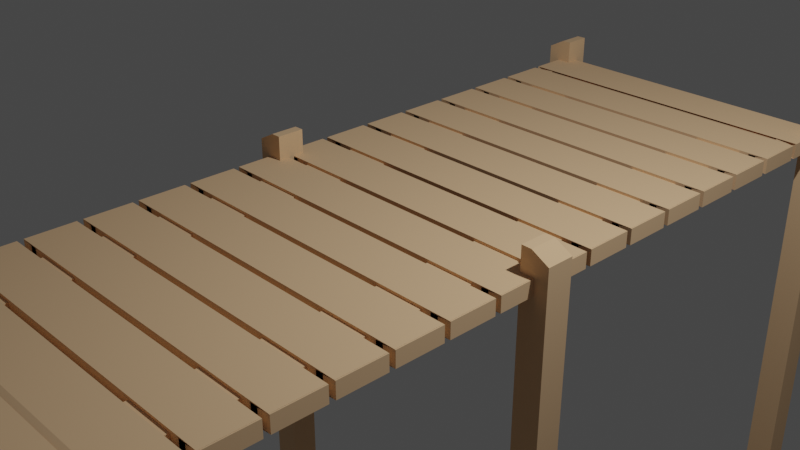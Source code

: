 # Source: Jetty.blend  (saved by Blender 2.80.75; exported with 4.5.12 LTS)
import bpy
from mathutils import Matrix  # noqa: F401  (used for matrix-valued properties, if any)

bpy.ops.wm.read_factory_settings(use_empty=True)
scene = bpy.context.scene
scene.name = 'Scene'

# ---- collections
col_collection = bpy.data.collections.new('Collection'); scene.collection.children.link(col_collection)
col_jetty = bpy.data.collections.new('Jetty'); scene.collection.children.link(col_jetty)

# ---- materials (node trees are filled in below, after node groups)
mat_wood = bpy.data.materials.new('Wood')
mat_wood.use_transparent_shadow = False

# ---- material node trees
mat_wood.use_nodes = True; mat_wood.node_tree.nodes.clear()
_N = mat_wood.node_tree.nodes; _L = mat_wood.node_tree.links
n0 = _N.new('ShaderNodeOutputMaterial'); n0.name = 'Material Output'; n0.location = (300, 300)
n1 = _N.new('ShaderNodeBsdfPrincipled'); n1.name = 'Principled BSDF'; n1.location = (10, 300)
n1.distribution = 'GGX'
n1.subsurface_method = 'BURLEY'
n1.inputs[0].default_value = (0.8, 0.5238, 0.2968, 1.0)
n1.inputs[2].default_value = 1.0
n1.inputs[3].default_value = 1.45
n1.inputs[9].default_value = (0.0, 0.2, 0.1)
n1.inputs[27].default_value = (0.0, 0.0, 0.0, 1.0)
n1.inputs[28].default_value = 1.0
_L.new(n1.outputs[0], n0.inputs[0])
n0.is_active_output = True

# ---- world
world_world = bpy.data.worlds.new('World'); scene.world = world_world
world_world.use_nodes = True; world_world.node_tree.nodes.clear()
_N = world_world.node_tree.nodes; _L = world_world.node_tree.links
n0 = _N.new('ShaderNodeOutputWorld'); n0.name = 'World Output'; n0.location = (300, 300)
n1 = _N.new('ShaderNodeBackground'); n1.name = 'Background'; n1.location = (10, 300)
n1.inputs[0].default_value = (0.05088, 0.05088, 0.05088, 1.0)
_L.new(n1.outputs[0], n0.inputs[0])
n0.is_active_output = True
world_world.color = (0.05088, 0.05088, 0.05088)
world_world.use_sun_shadow = False
world_world.sun_shadow_jitter_overblur = 0.0

# ---- cameras
cam_camera = bpy.data.cameras.new('Camera')
cam_camera.clip_end = 100.0
cam_camera.ortho_scale = 7.314

# ---- lights
light_light = bpy.data.lights.new('Light', 'POINT')
light_light.transmission_factor = 0.0
light_light.energy = 1000.0
light_light.shadow_soft_size = 0.1
light_light.shadow_maximum_resolution = 0.006
light_light.use_absolute_resolution = True

# ---- meshes
me_cube_001 = bpy.data.meshes.new('Cube.001')
me_cube_001.from_pydata([(0.8993, -0.8959, -0.3571), (-1.0, -1.0, 1.0), (0.9307, -0.8816, -0.3844), (-1.0, 1.0, 1.0), (0.872, -0.8816, -0.3257), (1.0, -1.0, 1.0), (0.8766, -0.7568, -0.3355), (1.0, 1.0, 1.0), (-0.8993, -0.8959, 0.8993), (-0.872, -0.8816, 0.9307), (0.9209, -0.7568, -0.3798), (0.9209, -0.7432, -0.3798), (0.8766, -0.7432, -0.3355), (0.8766, -0.6318, -0.3355), (0.9209, -0.6318, -0.3798), (0.9209, -0.6182, -0.3798), (0.8766, -0.6182, -0.3355), (0.8766, -0.5068, -0.3355), (0.9209, -0.5068, -0.3798), (0.9209, -0.4932, -0.3798), (0.8766, -0.4932, -0.3355), (0.8766, -0.3818, -0.3355), (0.9209, -0.3818, -0.3798), (0.9209, -0.3682, -0.3798), (0.8766, -0.3682, -0.3355), (0.8766, -0.2568, -0.3355), (0.9209, -0.2568, -0.3798), (0.9209, -0.2432, -0.3798), (0.8766, -0.2432, -0.3355), (0.8766, -0.1318, -0.3355), (0.9209, -0.1318, -0.3798), (0.9209, -0.1182, -0.3798), (0.8766, -0.1182, -0.3355), (0.8766, -0.006821, -0.3355), (0.9209, -0.006821, -0.3798), (0.9209, 0.006821, -0.3798), (0.8766, 0.006821, -0.3355), (0.8766, 0.1182, -0.3355), (0.9209, 0.1182, -0.3798), (0.9209, 0.1318, -0.3798), (0.8766, 0.1318, -0.3355), (0.8766, 0.2432, -0.3355), (0.9209, 0.2432, -0.3798), (0.9209, 0.2568, -0.3798), (0.8766, 0.2568, -0.3355), (0.8766, 0.3682, -0.3355), (0.9209, 0.3682, -0.3798), (0.9209, 0.3818, -0.3798), (0.8766, 0.3818, -0.3355), (0.8766, 0.4932, -0.3355), (0.9209, 0.4932, -0.3798), (0.9209, 0.5068, -0.3798), (0.8766, 0.5068, -0.3355), (0.8766, 0.6182, -0.3355), (0.9209, 0.6182, -0.3798), (0.9209, 0.6318, -0.3798), (0.8766, 0.6318, -0.3355), (0.8766, 0.7432, -0.3355), (0.9209, 0.7432, -0.3798), (0.9209, 0.7568, -0.3798), (0.8766, 0.7568, -0.3355), (0.9307, 0.8816, -0.3844), (0.8993, 0.8959, -0.3571), (0.872, 0.8816, -0.3257), (-0.8993, 0.8959, -0.3571), (-0.9307, 0.8816, -0.3844), (-0.872, 0.8816, -0.3257), (-0.8766, 0.7568, -0.3355), (-0.9209, 0.7568, -0.3798), (-0.9209, 0.7432, -0.3798), (-0.8766, 0.7432, -0.3355), (-0.8766, 0.6318, -0.3355), (-0.9209, 0.6318, -0.3798), (-0.9209, 0.6182, -0.3798), (-0.8766, 0.6182, -0.3355), (-0.8766, 0.5068, -0.3355), (-0.9209, 0.5068, -0.3798), (-0.9209, 0.4932, -0.3798), (-0.8766, 0.4932, -0.3355), (-0.8766, 0.3818, -0.3355), (-0.9209, 0.3818, -0.3798), (-0.9209, 0.3682, -0.3798), (-0.8766, 0.3682, -0.3355), (-0.8766, 0.2568, -0.3355), (-0.9209, 0.2568, -0.3798), (-0.9209, 0.2432, -0.3798), (-0.8766, 0.2432, -0.3355), (-0.8766, 0.1318, -0.3355), (-0.9209, 0.1318, -0.3798), (-0.9209, 0.1182, -0.3798), (-0.8766, 0.1182, -0.3355), (-0.8766, 0.006821, -0.3355), (-0.9209, 0.006821, -0.3798), (-0.9209, -0.006821, -0.3798), (-0.8766, -0.006821, -0.3355), (-0.8766, -0.1182, -0.3355), (-0.9209, -0.1182, -0.3798), (-0.9209, -0.1318, -0.3798), (-0.8766, -0.1318, -0.3355), (-0.8766, -0.2432, -0.3355), (-0.9209, -0.2432, -0.3798), (-0.9209, -0.2568, -0.3798), (-0.8766, -0.2568, -0.3355), (-0.8766, -0.3682, -0.3355), (-0.9209, -0.3682, -0.3798), (-0.9209, -0.3818, -0.3798), (-0.8766, -0.3818, -0.3355), (-0.8766, -0.4932, -0.3355), (-0.9209, -0.4932, -0.3798), (-0.9209, -0.5068, -0.3798), (-0.8766, -0.5068, -0.3355), (-0.8766, -0.6182, -0.3355), (-0.9209, -0.6182, -0.3798), (-0.9209, -0.6318, -0.3798), (-0.8766, -0.6318, -0.3355), (-0.8766, -0.7432, -0.3355), (-0.9209, -0.7432, -0.3798), (-0.9209, -0.7568, -0.3798), (-0.8766, -0.7568, -0.3355), (-0.9307, -0.8816, -0.3844), (1.0, -0.8818, -0.2564), (0.9932, -0.8682, -0.2564), (1.0, -0.8682, -0.2632), (1.0, -0.7568, -0.2632), (0.9932, -0.7568, -0.2564), (0.9932, -0.7432, -0.2564), (-1.0, -0.8682, 0.9932), (-1.0, -0.8818, 1.0), (-0.9932, -0.8682, 1.0), (-1.0, -0.7568, 0.9932), (-0.9932, -0.7568, 1.0), (-0.9932, -0.7432, 1.0), (-1.0, -0.7432, 0.9932), (-1.0, -0.6318, 0.9932), (-0.9932, -0.6318, 1.0), (-0.9932, -0.6182, 1.0), (-1.0, -0.6182, 0.9932), (-1.0, -0.5068, 0.9932), (-0.9932, -0.5068, 1.0), (-0.9932, -0.4932, 1.0), (-1.0, -0.4932, 0.9932), (-1.0, -0.3818, 0.9932), (-0.9932, -0.3818, 1.0), (-0.9932, -0.3682, 1.0), (-1.0, -0.3682, 0.9932), (-1.0, -0.2568, 0.9932), (-0.9932, -0.2568, 1.0), (-0.9932, -0.2432, 1.0), (-1.0, -0.2432, 0.9932), (-1.0, -0.1318, 0.9932), (-0.9932, -0.1318, 1.0), (-0.9932, -0.1182, 1.0), (-1.0, -0.1182, 0.9932), (-1.0, -0.006821, 0.9932), (-0.9932, -0.006821, 1.0), (-0.9932, 0.006821, 1.0), (-1.0, 0.006821, 0.9932), (-1.0, 0.1182, 0.9932), (-0.9932, 0.1182, 1.0), (-0.9932, 0.1318, 1.0), (-1.0, 0.1318, 0.9932), (-1.0, 0.2432, 0.9932), (-0.9932, 0.2432, 1.0), (-0.9932, 0.2568, 1.0), (-1.0, 0.2568, 0.9932), (-1.0, 0.3682, 0.9932), (-0.9932, 0.3682, 1.0), (-0.9932, 0.3818, 1.0), (-1.0, 0.3818, 0.9932), (-1.0, 0.4932, 0.9932), (-0.9932, 0.4932, 1.0), (-0.9932, 0.5068, 1.0), (-1.0, 0.5068, 0.9932), (-1.0, 0.6182, 0.9932), (-0.9932, 0.6182, 1.0), (-0.9932, 0.6318, 1.0), (-1.0, 0.6318, 0.9932), (-1.0, 0.7432, 0.9932), (-0.9932, 0.7432, 1.0), (-0.9932, 0.7568, 1.0), (-1.0, 0.7568, 0.9932), (-1.0, 0.8682, 0.9932), (-0.9932, 0.8682, 1.0), (-1.0, 0.8818, 1.0), (1.0, -0.7432, -0.2632), (1.0, -0.6318, -0.2632), (0.9932, -0.6318, -0.2564), (0.9932, -0.6182, -0.2564), (1.0, -0.6182, -0.2632), (1.0, -0.5068, -0.2632), (0.9932, -0.5068, -0.2564), (0.9932, -0.4932, -0.2564), (1.0, -0.4932, -0.2632), (1.0, -0.3818, -0.2632), (0.9932, -0.3818, -0.2564), (0.9932, -0.3682, -0.2564), (1.0, -0.3682, -0.2632), (1.0, -0.2568, -0.2632), (0.9932, -0.2568, -0.2564), (0.9932, -0.2432, -0.2564), (1.0, -0.2432, -0.2632), (1.0, -0.1318, -0.2632), (0.9932, -0.1318, -0.2564), (0.9932, -0.1182, -0.2564), (1.0, -0.1182, -0.2632), (1.0, -0.006821, -0.2632), (0.9932, -0.006821, -0.2564), (0.9932, 0.006821, -0.2564), (1.0, 0.006821, -0.2632), (1.0, 0.1182, -0.2632), (0.9932, 0.1182, -0.2564), (0.9932, 0.1318, -0.2564), (1.0, 0.1318, -0.2632), (1.0, 0.2432, -0.2632), (0.9932, 0.2432, -0.2564), (0.9932, 0.2568, -0.2564), (1.0, 0.2568, -0.2632), (1.0, 0.3682, -0.2632), (0.9932, 0.3682, -0.2564), (0.9932, 0.3818, -0.2564), (1.0, 0.3818, -0.2632), (1.0, 0.4932, -0.2632), (0.9932, 0.4932, -0.2564), (0.9932, 0.5068, -0.2564), (1.0, 0.5068, -0.2632), (1.0, 0.6182, -0.2632), (0.9932, 0.6182, -0.2564), (0.9932, 0.6318, -0.2564), (1.0, 0.6318, -0.2632), (1.0, 0.7432, -0.2632), (0.9932, 0.7432, -0.2564), (0.9932, 0.7568, -0.2564), (1.0, 0.7568, -0.2632), (0.9932, 0.8682, -0.2564), (1.0, 0.8818, -0.2564), (1.0, 0.8682, -0.2632), (-1.0, 0.8818, -0.2564), (-0.9932, 0.8682, -0.2564), (-1.0, 0.8682, -0.2632), (-1.0, 0.7568, -0.2632), (-0.9932, 0.7568, -0.2564), (-0.9932, 0.7432, -0.2564), (1.0, 0.8682, 0.9932), (1.0, 0.8818, 1.0), (0.9932, 0.8682, 1.0), (1.0, 0.7568, 0.9932), (0.9932, 0.7568, 1.0), (0.9932, 0.7432, 1.0), (1.0, 0.7432, 0.9932), (1.0, 0.6318, 0.9932), (0.9932, 0.6318, 1.0), (0.9932, 0.6182, 1.0), (1.0, 0.6182, 0.9932), (1.0, 0.5068, 0.9932), (0.9932, 0.5068, 1.0), (0.9932, 0.4932, 1.0), (1.0, 0.4932, 0.9932), (1.0, 0.3818, 0.9932), (0.9932, 0.3818, 1.0), (0.9932, 0.3682, 1.0), (1.0, 0.3682, 0.9932), (1.0, 0.2568, 0.9932), (0.9932, 0.2568, 1.0), (0.9932, 0.2432, 1.0), (1.0, 0.2432, 0.9932), (1.0, 0.1318, 0.9932), (0.9932, 0.1318, 1.0), (0.9932, 0.1182, 1.0), (1.0, 0.1182, 0.9932), (1.0, 0.006821, 0.9932), (0.9932, 0.006821, 1.0), (0.9932, -0.006821, 1.0), (1.0, -0.006821, 0.9932), (1.0, -0.1182, 0.9932), (0.9932, -0.1182, 1.0), (0.9932, -0.1318, 1.0), (1.0, -0.1318, 0.9932), (1.0, -0.2432, 0.9932), (0.9932, -0.2432, 1.0), (0.9932, -0.2568, 1.0), (1.0, -0.2568, 0.9932), (1.0, -0.3682, 0.9932), (0.9932, -0.3682, 1.0), (0.9932, -0.3818, 1.0), (1.0, -0.3818, 0.9932), (1.0, -0.4932, 0.9932), (0.9932, -0.4932, 1.0), (0.9932, -0.5068, 1.0), (1.0, -0.5068, 0.9932), (1.0, -0.6182, 0.9932), (0.9932, -0.6182, 1.0), (0.9932, -0.6318, 1.0), (1.0, -0.6318, 0.9932), (1.0, -0.7432, 0.9932), (0.9932, -0.7432, 1.0), (0.9932, -0.7568, 1.0), (1.0, -0.7568, 0.9932), (1.0, -0.8682, 0.9932), (0.9932, -0.8682, 1.0), (1.0, -0.8818, 1.0), (-0.9307, -0.8816, 0.872), (-0.8766, -0.7568, 0.9209), (-0.9209, -0.7568, 0.8766), (-0.9209, -0.7432, 0.8766), (-0.8766, -0.7432, 0.9209), (-0.8766, -0.6318, 0.9209), (-0.9209, -0.6318, 0.8766), (-0.9209, -0.6182, 0.8766), (-0.8766, -0.6182, 0.9209), (-0.8766, -0.5068, 0.9209), (-0.9209, -0.5068, 0.8766), (-0.9209, -0.4932, 0.8766), (-0.8766, -0.4932, 0.9209), (-0.8766, -0.3818, 0.9209), (-0.9209, -0.3818, 0.8766), (-0.9209, -0.3682, 0.8766), (-0.8766, -0.3682, 0.9209), (-0.8766, -0.2568, 0.9209), (-0.9209, -0.2568, 0.8766), (-0.9209, -0.2432, 0.8766), (-0.8766, -0.2432, 0.9209), (-0.8766, -0.1318, 0.9209), (-0.9209, -0.1318, 0.8766), (-0.9209, -0.1182, 0.8766), (-0.8766, -0.1182, 0.9209), (-0.8766, -0.006821, 0.9209), (-0.9209, -0.006821, 0.8766), (-0.9209, 0.006821, 0.8766), (-0.8766, 0.006821, 0.9209), (-0.8766, 0.1182, 0.9209), (-0.9209, 0.1182, 0.8766), (-0.9209, 0.1318, 0.8766), (-0.8766, 0.1318, 0.9209), (-0.8766, 0.2432, 0.9209), (-0.9209, 0.2432, 0.8766), (-0.9209, 0.2568, 0.8766), (-0.8766, 0.2568, 0.9209), (-0.8766, 0.3682, 0.9209), (-0.9209, 0.3682, 0.8766), (-0.9209, 0.3818, 0.8766), (-0.8766, 0.3818, 0.9209), (-0.8766, 0.4932, 0.9209), (-0.9209, 0.4932, 0.8766), (-0.9209, 0.5068, 0.8766), (-0.8766, 0.5068, 0.9209), (-0.8766, 0.6182, 0.9209), (-0.9209, 0.6182, 0.8766), (-0.9209, 0.6318, 0.8766), (-0.8766, 0.6318, 0.9209), (-0.8766, 0.7432, 0.9209), (-0.9209, 0.7432, 0.8766), (-0.9209, 0.7568, 0.8766), (-0.8766, 0.7568, 0.9209), (-0.872, 0.8816, 0.9307), (-0.9307, 0.8816, 0.872), (-0.8993, 0.8959, 0.8993), (-1.0, 0.7432, -0.2632), (-1.0, 0.6318, -0.2632), (-0.9932, 0.6318, -0.2564), (-0.9932, 0.6182, -0.2564), (-1.0, 0.6182, -0.2632), (-1.0, 0.5068, -0.2632), (-0.9932, 0.5068, -0.2564), (-0.9932, 0.4932, -0.2564), (-1.0, 0.4932, -0.2632), (-1.0, 0.3818, -0.2632), (-0.9932, 0.3818, -0.2564), (-0.9932, 0.3682, -0.2564), (-1.0, 0.3682, -0.2632), (-1.0, 0.2568, -0.2632), (-0.9932, 0.2568, -0.2564), (-0.9932, 0.2432, -0.2564), (-1.0, 0.2432, -0.2632), (-1.0, 0.1318, -0.2632), (-0.9932, 0.1318, -0.2564), (-0.9932, 0.1182, -0.2564), (-1.0, 0.1182, -0.2632), (-1.0, 0.006821, -0.2632), (-0.9932, 0.006821, -0.2564), (-0.9932, -0.006821, -0.2564), (-1.0, -0.006821, -0.2632), (-1.0, -0.1182, -0.2632), (-0.9932, -0.1182, -0.2564), (-0.9932, -0.1318, -0.2564), (-1.0, -0.1318, -0.2632), (-1.0, -0.2432, -0.2632), (-0.9932, -0.2432, -0.2564), (-0.9932, -0.2568, -0.2564), (-1.0, -0.2568, -0.2632), (-1.0, -0.3682, -0.2632), (-0.9932, -0.3682, -0.2564), (-0.9932, -0.3818, -0.2564), (-1.0, -0.3818, -0.2632), (-1.0, -0.4932, -0.2632), (-0.9932, -0.4932, -0.2564), (-0.9932, -0.5068, -0.2564), (-1.0, -0.5068, -0.2632), (-1.0, -0.6182, -0.2632), (-0.9932, -0.6182, -0.2564), (-0.9932, -0.6318, -0.2564), (-1.0, -0.6318, -0.2632), (-1.0, -0.7432, -0.2632), (-0.9932, -0.7432, -0.2564), (-0.9932, -0.7568, -0.2564), (-1.0, -0.7568, -0.2632), (-0.9932, -0.8682, -0.2564), (-1.0, -0.8818, -0.2564), (-1.0, -0.8682, -0.2632), (-0.872, -0.8816, -0.3257), (-0.8993, -0.8959, -0.3571), (1.0, 1.0, -0.2564), (1.0, -1.0, -0.2564), (-1.0, 1.0, -0.2564), (-1.0, -1.0, -0.2564), (0.872, 0.8816, 0.9307), (0.8993, 0.8959, 0.8993), (0.9307, 0.8816, 0.872), (0.8766, 0.7568, 0.9209), (0.9209, 0.7568, 0.8766), (0.9209, 0.7432, 0.8766), (0.8766, 0.7432, 0.9209), (0.8766, 0.6318, 0.9209), (0.9209, 0.6318, 0.8766), (0.9209, 0.6182, 0.8766), (0.8766, 0.6182, 0.9209), (0.8766, 0.5068, 0.9209), (0.9209, 0.5068, 0.8766), (0.9209, 0.4932, 0.8766), (0.8766, 0.4932, 0.9209), (0.8766, 0.3818, 0.9209), (0.9209, 0.3818, 0.8766), (0.9209, 0.3682, 0.8766), (0.8766, 0.3682, 0.9209), (0.8766, 0.2568, 0.9209), (0.9209, 0.2568, 0.8766), (0.9209, 0.2432, 0.8766), (0.8766, 0.2432, 0.9209), (0.8766, 0.1318, 0.9209), (0.9209, 0.1318, 0.8766), (0.9209, 0.1182, 0.8766), (0.8766, 0.1182, 0.9209), (0.8766, 0.006821, 0.9209), (0.9209, 0.006821, 0.8766), (0.9209, -0.006821, 0.8766), (0.8766, -0.006821, 0.9209), (0.8766, -0.1182, 0.9209), (0.9209, -0.1182, 0.8766), (0.9209, -0.1318, 0.8766), (0.8766, -0.1318, 0.9209), (0.8766, -0.2432, 0.9209), (0.9209, -0.2432, 0.8766), (0.9209, -0.2568, 0.8766), (0.8766, -0.2568, 0.9209), (0.8766, -0.3682, 0.9209), (0.9209, -0.3682, 0.8766), (0.9209, -0.3818, 0.8766), (0.8766, -0.3818, 0.9209), (0.8766, -0.4932, 0.9209), (0.9209, -0.4932, 0.8766), (0.9209, -0.5068, 0.8766), (0.8766, -0.5068, 0.9209), (0.8766, -0.6182, 0.9209), (0.9209, -0.6182, 0.8766), (0.9209, -0.6318, 0.8766), (0.8766, -0.6318, 0.9209), (0.8766, -0.7432, 0.9209), (0.9209, -0.7432, 0.8766), (0.9209, -0.7568, 0.8766), (0.8766, -0.7568, 0.9209), (0.872, -0.8816, 0.9307), (0.9307, -0.8816, 0.872), (0.8993, -0.8959, 0.8993)], [], [(224, 225, 53, 52), (181, 180, 239, 238), (359, 226, 54, 73), (289, 288, 189, 188), (299, 5, 1, 127), (295, 298, 128, 130), (335, 434, 43, 84), (7, 243, 183, 3), (244, 246, 179, 182), (247, 250, 175, 178), (251, 254, 171, 174), (255, 258, 167, 170), (259, 262, 163, 166), (263, 266, 159, 162), (267, 270, 155, 158), (271, 274, 151, 154), (275, 278, 147, 150), (279, 282, 143, 146), (283, 286, 139, 142), (287, 290, 135, 138), (291, 294, 131, 134), (230, 227, 55, 58), (317, 145, 388, 102), (220, 221, 49, 48), (216, 217, 45, 44), (212, 213, 41, 40), (208, 209, 37, 36), (204, 205, 33, 32), (200, 201, 29, 28), (196, 197, 25, 24), (192, 193, 21, 20), (188, 189, 17, 16), (184, 185, 13, 12), (122, 123, 6, 4), (234, 236, 64, 62), (331, 438, 39, 88), (469, 297, 122, 4), (410, 412, 236, 234), (218, 367, 370, 215), (198, 387, 390, 195), (240, 237, 65, 68), (364, 365, 79, 78), (374, 371, 85, 88), (384, 385, 99, 98), (406, 120, 0, 409), (396, 397, 111, 110), (191, 394, 108, 19), (405, 403, 117, 119), (383, 202, 30, 97), (215, 370, 84, 43), (439, 330, 89, 38), (237, 233, 61, 65), (124, 121, 2, 10), (186, 125, 11, 14), (190, 187, 15, 18), (194, 191, 19, 22), (198, 195, 23, 26), (202, 199, 27, 30), (206, 203, 31, 34), (210, 207, 35, 38), (214, 211, 39, 42), (218, 215, 43, 46), (222, 219, 47, 50), (226, 223, 51, 54), (228, 229, 57, 56), (363, 222, 50, 77), (161, 160, 373, 372), (181, 353, 352, 180), (449, 277, 200, 28), (179, 351, 354, 182), (349, 177, 356, 70), (177, 349, 348, 176), (248, 420, 57, 229), (175, 347, 350, 178), (153, 152, 381, 380), (173, 345, 344, 172), (301, 129, 404, 118), (171, 343, 346, 174), (421, 249, 228, 56), (169, 341, 340, 168), (145, 144, 389, 388), (167, 339, 342, 170), (462, 459, 18, 15), (165, 337, 336, 164), (249, 248, 229, 228), (163, 335, 338, 166), (456, 457, 20, 21), (161, 333, 332, 160), (452, 453, 24, 25), (159, 331, 334, 162), (350, 347, 72, 69), (157, 329, 328, 156), (183, 355, 64, 236), (155, 327, 330, 158), (454, 451, 26, 23), (153, 325, 324, 152), (415, 243, 234, 62), (151, 323, 326, 154), (5, 299, 120, 411), (149, 321, 320, 148), (233, 231, 59, 61), (147, 319, 322, 150), (450, 447, 30, 27), (145, 317, 316, 144), (298, 470, 300, 128), (143, 315, 318, 146), (127, 8, 471, 299), (141, 313, 312, 140), (294, 466, 303, 131), (139, 311, 314, 142), (130, 302, 467, 295), (137, 309, 308, 136), (290, 462, 307, 135), (135, 307, 310, 138), (134, 306, 463, 291), (133, 305, 304, 132), (286, 458, 311, 139), (131, 303, 306, 134), (138, 310, 459, 287), (129, 301, 9, 126), (282, 454, 315, 143), (128, 300, 302, 130), (142, 314, 455, 283), (268, 440, 37, 209), (278, 450, 319, 147), (176, 348, 71, 357), (146, 318, 451, 279), (445, 273, 204, 32), (274, 446, 323, 151), (441, 269, 208, 36), (150, 322, 447, 275), (345, 173, 360, 74), (270, 442, 327, 155), (232, 235, 63, 60), (169, 168, 365, 364), (154, 326, 443, 271), (425, 253, 224, 52), (165, 164, 369, 368), (266, 438, 331, 159), (448, 449, 28, 29), (423, 346, 73, 54), (158, 330, 439, 267), (305, 133, 400, 114), (280, 452, 25, 197), (262, 434, 335, 163), (245, 242, 235, 232), (269, 268, 209, 208), (162, 334, 435, 263), (346, 343, 76, 73), (416, 354, 65, 61), (258, 430, 339, 167), (141, 140, 393, 392), (272, 444, 33, 205), (166, 338, 431, 259), (344, 345, 74, 75), (261, 260, 217, 216), (254, 426, 343, 171), (353, 181, 238, 66), (468, 469, 4, 6), (170, 342, 427, 255), (325, 153, 380, 94), (257, 256, 221, 220), (250, 422, 347, 175), (253, 252, 225, 224), (464, 465, 12, 13), (174, 346, 423, 251), (276, 448, 29, 201), (352, 353, 66, 67), (246, 418, 351, 179), (466, 463, 14, 11), (149, 148, 385, 384), (178, 350, 419, 247), (460, 461, 16, 17), (354, 351, 68, 65), (243, 415, 355, 183), (470, 467, 10, 2), (284, 456, 21, 193), (182, 354, 416, 244), (156, 328, 91, 377), (458, 455, 22, 19), (297, 469, 468, 296), (157, 156, 377, 376), (348, 349, 70, 71), (295, 467, 470, 298), (132, 304, 115, 401), (453, 281, 196, 24), (293, 465, 464, 292), (321, 149, 384, 98), (136, 308, 111, 397), (291, 463, 466, 294), (265, 264, 213, 212), (137, 136, 397, 396), (289, 461, 460, 288), (180, 352, 67, 239), (243, 7, 410, 234), (287, 459, 462, 290), (419, 350, 69, 58), (340, 341, 78, 79), (285, 457, 456, 284), (347, 422, 55, 72), (252, 424, 53, 225), (283, 455, 458, 286), (417, 245, 232, 60), (281, 453, 452, 280), (152, 324, 95, 381), (279, 451, 454, 282), (126, 9, 408, 407), (277, 449, 448, 276), (281, 280, 197, 196), (275, 447, 450, 278), (343, 426, 51, 76), (273, 445, 444, 272), (435, 334, 85, 42), (271, 443, 446, 274), (339, 430, 47, 80), (269, 441, 440, 268), (231, 240, 68, 59), (267, 439, 442, 270), (227, 358, 72, 55), (265, 437, 436, 264), (371, 214, 42, 85), (263, 435, 438, 266), (223, 362, 76, 51), (261, 433, 432, 260), (207, 378, 92, 35), (259, 431, 434, 262), (375, 210, 38, 89), (257, 429, 428, 256), (391, 194, 22, 105), (255, 427, 430, 258), (203, 382, 96, 31), (253, 425, 424, 252), (402, 399, 113, 116), (251, 423, 426, 254), (195, 390, 104, 23), (249, 421, 420, 248), (187, 398, 112, 15), (247, 419, 422, 250), (400, 401, 115, 114), (245, 417, 414, 242), (392, 393, 107, 106), (341, 169, 364, 78), (355, 415, 62, 64), (241, 230, 58, 69), (351, 418, 59, 68), (367, 218, 46, 81), (8, 127, 406, 409), (219, 366, 80, 47), (242, 414, 63, 235), (211, 374, 88, 39), (273, 272, 205, 204), (379, 206, 34, 93), (277, 276, 201, 200), (387, 198, 26, 101), (427, 342, 77, 50), (199, 386, 100, 27), (431, 338, 81, 46), (404, 407, 408, 118), (173, 172, 361, 360), (395, 190, 18, 109), (285, 284, 193, 192), (399, 186, 14, 113), (177, 176, 357, 356), (398, 395, 109, 112), (124, 403, 405, 121), (394, 391, 105, 108), (120, 406, 413, 411), (125, 402, 116, 11), (222, 363, 366, 219), (121, 405, 119, 2), (233, 237, 240, 231), (386, 383, 97, 100), (202, 383, 386, 199), (380, 381, 95, 94), (214, 371, 374, 211), (376, 377, 91, 90), (238, 239, 67, 66), (370, 367, 81, 84), (194, 391, 394, 191), (366, 363, 77, 80), (362, 359, 73, 76), (360, 361, 75, 74), (356, 357, 71, 70), (358, 241, 69, 72), (372, 373, 87, 86), (186, 399, 402, 125), (368, 369, 83, 82), (190, 395, 398, 187), (382, 379, 93, 96), (206, 379, 382, 203), (378, 375, 89, 92), (210, 375, 378, 207), (390, 387, 101, 104), (226, 359, 362, 223), (388, 389, 103, 102), (230, 241, 358, 227), (403, 124, 10, 117), (244, 416, 418, 246), (299, 471, 0, 120), (443, 326, 93, 34), (293, 292, 185, 184), (327, 442, 35, 92), (172, 344, 75, 361), (437, 265, 212, 40), (447, 322, 97, 30), (297, 296, 123, 122), (264, 436, 41, 213), (148, 320, 99, 385), (323, 446, 31, 96), (337, 165, 368, 82), (451, 318, 101, 26), (465, 293, 184, 12), (302, 300, 119, 117), (319, 450, 27, 100), (9, 301, 118, 408), (455, 314, 105, 22), (306, 303, 116, 113), (315, 454, 23, 104), (168, 340, 79, 365), (296, 468, 6, 123), (313, 141, 392, 106), (304, 305, 114, 115), (459, 310, 109, 18), (310, 307, 112, 109), (311, 458, 19, 108), (333, 161, 372, 86), (433, 261, 216, 44), (418, 416, 61, 59), (308, 309, 110, 111), (463, 306, 113, 14), (260, 432, 45, 217), (414, 417, 60, 63), (314, 311, 108, 105), (307, 462, 15, 112), (422, 419, 58, 55), (312, 313, 106, 107), (467, 302, 117, 10), (461, 289, 188, 16), (420, 421, 56, 57), (144, 316, 103, 389), (318, 315, 104, 101), (303, 466, 11, 116), (164, 336, 83, 369), (426, 423, 54, 51), (316, 317, 102, 103), (7, 3, 412, 410), (471, 8, 409, 0), (424, 425, 52, 53), (322, 319, 100, 97), (300, 470, 2, 119), (292, 464, 13, 185), (430, 427, 50, 47), (320, 321, 98, 99), (428, 429, 48, 49), (326, 323, 96, 93), (429, 257, 220, 48), (434, 431, 46, 43), (309, 137, 396, 110), (324, 325, 94, 95), (1, 5, 411, 413), (329, 157, 376, 90), (256, 428, 49, 221), (432, 433, 44, 45), (330, 327, 92, 89), (438, 435, 42, 39), (328, 329, 90, 91), (457, 285, 192, 20), (436, 437, 40, 41), (334, 331, 88, 85), (442, 439, 38, 35), (332, 333, 86, 87), (160, 332, 87, 373), (3, 183, 236, 412), (440, 441, 36, 37), (140, 312, 107, 393), (338, 335, 84, 81), (129, 126, 407, 404), (288, 460, 17, 189), (446, 443, 34, 31), (336, 337, 82, 83), (127, 1, 413, 406), (444, 445, 32, 33), (342, 339, 80, 77), (133, 132, 401, 400)])
_uv = me_cube_001.uv_layers.new(name='UVMap')
_uv.uv.foreach_set('vector', [0.6241, 0.5616, 0.6241, 0.5477, 0.6241, 0.5477, 0.6241, 0.5616, 0.6241, 0.2335, 0.6241, 0.2196, 0.6241, 0.2196, 0.6241, 0.2335, 0.8741, 0.5477, 0.6259, 0.5477, 0.6259, 0.5477, 0.8741, 0.5477, 0.6241, 0.7023, 0.6241, 0.6884, 0.6241, 0.6884, 0.6241, 0.7023, 0.625, 0.7352, 0.625, 0.75, 0.875, 0.75, 0.875, 0.7352, 0.6259, 0.7196, 0.6259, 0.7335, 0.8741, 0.7335, 0.8741, 0.7196, 0.8741, 0.5929, 0.6259, 0.5929, 0.6259, 0.5929, 0.8741, 0.5929, 0.625, 0.5, 0.625, 0.5148, 0.875, 0.5148, 0.875, 0.5, 0.6259, 0.5165, 0.6259, 0.5304, 0.8741, 0.5304, 0.8741, 0.5165, 0.6259, 0.5321, 0.6259, 0.546, 0.8741, 0.546, 0.8741, 0.5321, 0.6259, 0.5477, 0.6259, 0.5616, 0.8741, 0.5616, 0.8741, 0.5477, 0.6259, 0.5634, 0.6259, 0.5773, 0.8741, 0.5773, 0.8741, 0.5634, 0.6259, 0.579, 0.6259, 0.5929, 0.8741, 0.5929, 0.8741, 0.579, 0.6259, 0.5946, 0.6259, 0.6085, 0.8741, 0.6085, 0.8741, 0.5946, 0.6259, 0.6102, 0.6259, 0.6241, 0.8741, 0.6241, 0.8741, 0.6102, 0.6259, 0.6259, 0.6259, 0.6398, 0.8741, 0.6398, 0.8741, 0.6259, 0.6259, 0.6415, 0.6259, 0.6554, 0.8741, 0.6554, 0.8741, 0.6415, 0.6259, 0.6571, 0.6259, 0.671, 0.8741, 0.671, 0.8741, 0.6571, 0.6259, 0.6727, 0.6259, 0.6866, 0.8741, 0.6866, 0.8741, 0.6727, 0.6259, 0.6884, 0.6259, 0.7023, 0.8741, 0.7023, 0.8741, 0.6884, 0.6259, 0.704, 0.6259, 0.7179, 0.8741, 0.7179, 0.8741, 0.704, 0.6259, 0.5321, 0.6259, 0.546, 0.6259, 0.546, 0.6259, 0.5321, 0.6241, 0.0929, 0.6241, 0.0929, 0.6241, 0.0929, 0.6241, 0.0929, 0.6241, 0.5773, 0.6241, 0.5634, 0.6241, 0.5634, 0.6241, 0.5773, 0.6241, 0.5929, 0.6241, 0.579, 0.6241, 0.579, 0.6241, 0.5929, 0.6241, 0.6085, 0.6241, 0.5946, 0.6241, 0.5946, 0.6241, 0.6085, 0.6241, 0.6241, 0.6241, 0.6102, 0.6241, 0.6102, 0.6241, 0.6241, 0.6241, 0.6398, 0.6241, 0.6259, 0.6241, 0.6259, 0.6241, 0.6398, 0.6241, 0.6554, 0.6241, 0.6415, 0.6241, 0.6415, 0.6241, 0.6554, 0.6241, 0.671, 0.6241, 0.6571, 0.6241, 0.6571, 0.6241, 0.671, 0.6241, 0.6866, 0.6241, 0.6727, 0.6241, 0.6727, 0.6241, 0.6866, 0.6241, 0.7023, 0.6241, 0.6884, 0.6241, 0.6884, 0.6241, 0.7023, 0.6241, 0.7179, 0.6241, 0.704, 0.6241, 0.704, 0.6241, 0.7179, 0.6241, 0.7335, 0.6241, 0.7196, 0.6241, 0.7196, 0.6241, 0.7335, 0.625, 0.5148, 0.875, 0.5148, 0.875, 0.5148, 0.625, 0.5148, 0.8741, 0.6085, 0.6259, 0.6085, 0.6259, 0.6085, 0.8741, 0.6085, 0.6241, 0.7335, 0.6241, 0.7335, 0.6241, 0.7335, 0.6241, 0.7335, 0.625, 0.5, 0.875, 0.5, 0.875, 0.5148, 0.625, 0.5148, 0.6259, 0.579, 0.8741, 0.579, 0.8741, 0.5929, 0.6259, 0.5929, 0.6259, 0.6571, 0.8741, 0.6571, 0.8741, 0.671, 0.6259, 0.671, 0.8741, 0.5304, 0.8741, 0.5165, 0.8741, 0.5165, 0.8741, 0.5304, 0.6241, 0.1866, 0.6241, 0.1727, 0.6241, 0.1727, 0.6241, 0.1866, 0.8741, 0.6085, 0.8741, 0.5946, 0.8741, 0.5946, 0.8741, 0.6085, 0.6241, 0.1085, 0.6241, 0.0946, 0.6241, 0.0946, 0.6241, 0.1085, 0.875, 0.7352, 0.625, 0.7352, 0.625, 0.7352, 0.875, 0.7352, 0.6241, 0.06165, 0.6241, 0.04773, 0.6241, 0.04773, 0.6241, 0.06165, 0.6259, 0.6866, 0.8741, 0.6866, 0.8741, 0.6866, 0.6259, 0.6866, 0.8741, 0.7335, 0.8741, 0.7196, 0.8741, 0.7196, 0.8741, 0.7335, 0.8741, 0.6415, 0.6259, 0.6415, 0.6259, 0.6415, 0.8741, 0.6415, 0.6259, 0.5929, 0.8741, 0.5929, 0.8741, 0.5929, 0.6259, 0.5929, 0.6259, 0.6102, 0.8741, 0.6102, 0.8741, 0.6102, 0.6259, 0.6102, 0.8741, 0.5165, 0.6259, 0.5165, 0.6259, 0.5165, 0.8741, 0.5165, 0.6259, 0.7196, 0.6259, 0.7335, 0.6259, 0.7335, 0.6259, 0.7196, 0.6259, 0.704, 0.6259, 0.7179, 0.6259, 0.7179, 0.6259, 0.704, 0.6259, 0.6884, 0.6259, 0.7023, 0.6259, 0.7023, 0.6259, 0.6884, 0.6259, 0.6727, 0.6259, 0.6866, 0.6259, 0.6866, 0.6259, 0.6727, 0.6259, 0.6571, 0.6259, 0.671, 0.6259, 0.671, 0.6259, 0.6571, 0.6259, 0.6415, 0.6259, 0.6554, 0.6259, 0.6554, 0.6259, 0.6415, 0.6259, 0.6259, 0.6259, 0.6398, 0.6259, 0.6398, 0.6259, 0.6259, 0.6259, 0.6102, 0.6259, 0.6241, 0.6259, 0.6241, 0.6259, 0.6102, 0.6259, 0.5946, 0.6259, 0.6085, 0.6259, 0.6085, 0.6259, 0.5946, 0.6259, 0.579, 0.6259, 0.5929, 0.6259, 0.5929, 0.6259, 0.579, 0.6259, 0.5634, 0.6259, 0.5773, 0.6259, 0.5773, 0.6259, 0.5634, 0.6259, 0.5477, 0.6259, 0.5616, 0.6259, 0.5616, 0.6259, 0.5477, 0.6241, 0.546, 0.6241, 0.5321, 0.6241, 0.5321, 0.6241, 0.546, 0.8741, 0.5634, 0.6259, 0.5634, 0.6259, 0.5634, 0.8741, 0.5634, 0.6241, 0.1554, 0.6241, 0.1415, 0.6241, 0.1415, 0.6241, 0.1554, 0.6241, 0.2335, 0.6241, 0.2335, 0.6241, 0.2196, 0.6241, 0.2196, 0.6241, 0.6554, 0.6241, 0.6554, 0.6241, 0.6554, 0.6241, 0.6554, 0.8741, 0.5304, 0.8741, 0.5304, 0.8741, 0.5165, 0.8741, 0.5165, 0.6241, 0.2179, 0.6241, 0.2179, 0.6241, 0.2179, 0.6241, 0.2179, 0.6241, 0.2179, 0.6241, 0.2179, 0.6241, 0.204, 0.6241, 0.204, 0.6241, 0.5321, 0.6241, 0.5321, 0.6241, 0.5321, 0.6241, 0.5321, 0.8741, 0.546, 0.8741, 0.546, 0.8741, 0.5321, 0.8741, 0.5321, 0.6241, 0.1241, 0.6241, 0.1102, 0.6241, 0.1102, 0.6241, 0.1241, 0.6241, 0.2023, 0.6241, 0.2023, 0.6241, 0.1884, 0.6241, 0.1884, 0.6241, 0.0304, 0.6241, 0.0304, 0.6241, 0.0304, 0.6241, 0.0304, 0.8741, 0.5616, 0.8741, 0.5616, 0.8741, 0.5477, 0.8741, 0.5477, 0.6241, 0.546, 0.6241, 0.546, 0.6241, 0.546, 0.6241, 0.546, 0.6241, 0.1866, 0.6241, 0.1866, 0.6241, 0.1727, 0.6241, 0.1727, 0.6241, 0.0929, 0.6241, 0.07898, 0.6241, 0.07898, 0.6241, 0.0929, 0.8741, 0.5773, 0.8741, 0.5773, 0.8741, 0.5634, 0.8741, 0.5634, 0.6259, 0.7023, 0.6259, 0.6884, 0.6259, 0.6884, 0.6259, 0.7023, 0.6241, 0.171, 0.6241, 0.171, 0.6241, 0.1571, 0.6241, 0.1571, 0.6241, 0.546, 0.6241, 0.5321, 0.6241, 0.5321, 0.6241, 0.546, 0.8741, 0.5929, 0.8741, 0.5929, 0.8741, 0.579, 0.8741, 0.579, 0.6241, 0.6727, 0.6241, 0.6866, 0.6241, 0.6866, 0.6241, 0.6727, 0.6241, 0.1554, 0.6241, 0.1554, 0.6241, 0.1415, 0.6241, 0.1415, 0.6241, 0.6571, 0.6241, 0.671, 0.6241, 0.671, 0.6241, 0.6571, 0.8741, 0.6085, 0.8741, 0.6085, 0.8741, 0.5946, 0.8741, 0.5946, 0.8741, 0.5321, 0.8741, 0.546, 0.8741, 0.546, 0.8741, 0.5321, 0.6241, 0.1398, 0.6241, 0.1398, 0.6241, 0.1259, 0.6241, 0.1259, 0.875, 0.5148, 0.875, 0.5148, 0.875, 0.5148, 0.875, 0.5148, 0.8741, 0.6241, 0.8741, 0.6241, 0.8741, 0.6102, 0.8741, 0.6102, 0.6259, 0.671, 0.6259, 0.6571, 0.6259, 0.6571, 0.6259, 0.671, 0.6241, 0.1241, 0.6241, 0.1241, 0.6241, 0.1102, 0.6241, 0.1102, 0.625, 0.5148, 0.625, 0.5148, 0.625, 0.5148, 0.625, 0.5148, 0.8741, 0.6398, 0.8741, 0.6398, 0.8741, 0.6259, 0.8741, 0.6259, 0.625, 0.75, 0.625, 0.7352, 0.625, 0.7352, 0.625, 0.75, 0.6241, 0.1085, 0.6241, 0.1085, 0.6241, 0.0946, 0.6241, 0.0946, 0.6259, 0.5165, 0.6259, 0.5304, 0.6259, 0.5304, 0.6259, 0.5165, 0.8741, 0.6554, 0.8741, 0.6554, 0.8741, 0.6415, 0.8741, 0.6415, 0.6259, 0.6554, 0.6259, 0.6415, 0.6259, 0.6415, 0.6259, 0.6554, 0.6241, 0.0929, 0.6241, 0.0929, 0.6241, 0.07898, 0.6241, 0.07898, 0.6259, 0.7335, 0.6259, 0.7335, 0.8741, 0.7335, 0.8741, 0.7335, 0.8741, 0.671, 0.8741, 0.671, 0.8741, 0.6571, 0.8741, 0.6571, 0.875, 0.7352, 0.875, 0.7352, 0.625, 0.7352, 0.625, 0.7352, 0.6241, 0.07727, 0.6241, 0.07727, 0.6241, 0.06335, 0.6241, 0.06335, 0.6259, 0.7179, 0.6259, 0.7179, 0.8741, 0.7179, 0.8741, 0.7179, 0.8741, 0.6866, 0.8741, 0.6866, 0.8741, 0.6727, 0.8741, 0.6727, 0.8741, 0.7196, 0.8741, 0.7196, 0.6259, 0.7196, 0.6259, 0.7196, 0.6241, 0.06165, 0.6241, 0.06165, 0.6241, 0.04773, 0.6241, 0.04773, 0.6259, 0.7023, 0.6259, 0.7023, 0.8741, 0.7023, 0.8741, 0.7023, 0.8741, 0.7023, 0.8741, 0.7023, 0.8741, 0.6884, 0.8741, 0.6884, 0.8741, 0.704, 0.8741, 0.704, 0.6259, 0.704, 0.6259, 0.704, 0.6241, 0.04602, 0.6241, 0.04602, 0.6241, 0.0321, 0.6241, 0.0321, 0.6259, 0.6866, 0.6259, 0.6866, 0.8741, 0.6866, 0.8741, 0.6866, 0.8741, 0.7179, 0.8741, 0.7179, 0.8741, 0.704, 0.8741, 0.704, 0.8741, 0.6884, 0.8741, 0.6884, 0.6259, 0.6884, 0.6259, 0.6884, 0.6241, 0.0304, 0.6241, 0.0304, 0.6241, 0.01648, 0.6241, 0.01648, 0.6259, 0.671, 0.6259, 0.671, 0.8741, 0.671, 0.8741, 0.671, 0.8741, 0.7335, 0.8741, 0.7335, 0.8741, 0.7196, 0.8741, 0.7196, 0.8741, 0.6727, 0.8741, 0.6727, 0.6259, 0.6727, 0.6259, 0.6727, 0.6241, 0.6102, 0.6241, 0.6102, 0.6241, 0.6102, 0.6241, 0.6102, 0.6259, 0.6554, 0.6259, 0.6554, 0.8741, 0.6554, 0.8741, 0.6554, 0.6241, 0.204, 0.6241, 0.204, 0.6241, 0.204, 0.6241, 0.204, 0.8741, 0.6571, 0.8741, 0.6571, 0.6259, 0.6571, 0.6259, 0.6571, 0.6241, 0.6398, 0.6241, 0.6398, 0.6241, 0.6398, 0.6241, 0.6398, 0.6259, 0.6398, 0.6259, 0.6398, 0.8741, 0.6398, 0.8741, 0.6398, 0.6241, 0.6241, 0.6241, 0.6241, 0.6241, 0.6241, 0.6241, 0.6241, 0.8741, 0.6415, 0.8741, 0.6415, 0.6259, 0.6415, 0.6259, 0.6415, 0.6241, 0.2023, 0.6241, 0.2023, 0.6241, 0.2023, 0.6241, 0.2023, 0.6259, 0.6241, 0.6259, 0.6241, 0.8741, 0.6241, 0.8741, 0.6241, 0.6241, 0.5304, 0.6241, 0.5165, 0.6241, 0.5165, 0.6241, 0.5304, 0.6241, 0.1866, 0.6241, 0.1727, 0.6241, 0.1727, 0.6241, 0.1866, 0.8741, 0.6259, 0.8741, 0.6259, 0.6259, 0.6259, 0.6259, 0.6259, 0.6241, 0.5616, 0.6241, 0.5616, 0.6241, 0.5616, 0.6241, 0.5616, 0.6241, 0.171, 0.6241, 0.1571, 0.6241, 0.1571, 0.6241, 0.171, 0.6259, 0.6085, 0.6259, 0.6085, 0.8741, 0.6085, 0.8741, 0.6085, 0.6241, 0.6415, 0.6241, 0.6554, 0.6241, 0.6554, 0.6241, 0.6415, 0.6259, 0.5477, 0.8741, 0.5477, 0.8741, 0.5477, 0.6259, 0.5477, 0.8741, 0.6102, 0.8741, 0.6102, 0.6259, 0.6102, 0.6259, 0.6102, 0.6241, 0.04602, 0.6241, 0.04602, 0.6241, 0.04602, 0.6241, 0.04602, 0.6241, 0.6571, 0.6241, 0.6571, 0.6241, 0.6571, 0.6241, 0.6571, 0.6259, 0.5929, 0.6259, 0.5929, 0.8741, 0.5929, 0.8741, 0.5929, 0.6241, 0.5304, 0.6241, 0.5165, 0.6241, 0.5165, 0.6241, 0.5304, 0.6241, 0.6241, 0.6241, 0.6102, 0.6241, 0.6102, 0.6241, 0.6241, 0.8741, 0.5946, 0.8741, 0.5946, 0.6259, 0.5946, 0.6259, 0.5946, 0.8741, 0.5477, 0.8741, 0.5616, 0.8741, 0.5616, 0.8741, 0.5477, 0.6259, 0.5165, 0.8741, 0.5165, 0.8741, 0.5165, 0.6259, 0.5165, 0.6259, 0.5773, 0.6259, 0.5773, 0.8741, 0.5773, 0.8741, 0.5773, 0.6241, 0.07727, 0.6241, 0.06335, 0.6241, 0.06335, 0.6241, 0.07727, 0.6241, 0.6259, 0.6241, 0.6259, 0.6241, 0.6259, 0.6241, 0.6259, 0.8741, 0.579, 0.8741, 0.579, 0.6259, 0.579, 0.6259, 0.579, 0.6241, 0.1884, 0.6241, 0.2023, 0.6241, 0.2023, 0.6241, 0.1884, 0.6241, 0.5929, 0.6241, 0.579, 0.6241, 0.579, 0.6241, 0.5929, 0.6259, 0.5616, 0.6259, 0.5616, 0.8741, 0.5616, 0.8741, 0.5616, 0.6241, 0.2335, 0.6241, 0.2335, 0.6241, 0.2335, 0.6241, 0.2335, 0.6241, 0.7196, 0.6241, 0.7335, 0.6241, 0.7335, 0.6241, 0.7196, 0.8741, 0.5634, 0.8741, 0.5634, 0.6259, 0.5634, 0.6259, 0.5634, 0.6241, 0.1241, 0.6241, 0.1241, 0.6241, 0.1241, 0.6241, 0.1241, 0.6241, 0.5773, 0.6241, 0.5634, 0.6241, 0.5634, 0.6241, 0.5773, 0.6259, 0.546, 0.6259, 0.546, 0.8741, 0.546, 0.8741, 0.546, 0.6241, 0.5616, 0.6241, 0.5477, 0.6241, 0.5477, 0.6241, 0.5616, 0.6241, 0.704, 0.6241, 0.7179, 0.6241, 0.7179, 0.6241, 0.704, 0.8741, 0.5477, 0.8741, 0.5477, 0.6259, 0.5477, 0.6259, 0.5477, 0.6241, 0.6415, 0.6241, 0.6415, 0.6241, 0.6415, 0.6241, 0.6415, 0.6241, 0.2196, 0.6241, 0.2335, 0.6241, 0.2335, 0.6241, 0.2196, 0.6259, 0.5304, 0.6259, 0.5304, 0.8741, 0.5304, 0.8741, 0.5304, 0.6259, 0.7179, 0.6259, 0.704, 0.6259, 0.704, 0.6259, 0.7179, 0.6241, 0.1085, 0.6241, 0.0946, 0.6241, 0.0946, 0.6241, 0.1085, 0.8741, 0.5321, 0.8741, 0.5321, 0.6259, 0.5321, 0.6259, 0.5321, 0.6241, 0.6884, 0.6241, 0.7023, 0.6241, 0.7023, 0.6241, 0.6884, 0.8741, 0.5165, 0.8741, 0.5304, 0.8741, 0.5304, 0.8741, 0.5165, 0.625, 0.5148, 0.625, 0.5148, 0.875, 0.5148, 0.875, 0.5148, 0.6259, 0.7335, 0.6259, 0.7196, 0.6259, 0.7196, 0.6259, 0.7335, 0.6241, 0.6727, 0.6241, 0.6727, 0.6241, 0.6727, 0.6241, 0.6727, 0.8741, 0.5165, 0.8741, 0.5165, 0.6259, 0.5165, 0.6259, 0.5165, 0.6241, 0.1259, 0.6241, 0.1259, 0.6241, 0.1259, 0.6241, 0.1259, 0.6259, 0.6866, 0.6259, 0.6727, 0.6259, 0.6727, 0.6259, 0.6866, 0.6241, 0.7335, 0.6241, 0.7335, 0.6241, 0.7196, 0.6241, 0.7196, 0.6241, 0.1398, 0.6241, 0.1259, 0.6241, 0.1259, 0.6241, 0.1398, 0.6241, 0.204, 0.6241, 0.2179, 0.6241, 0.2179, 0.6241, 0.204, 0.6259, 0.7196, 0.6259, 0.7196, 0.6259, 0.7335, 0.6259, 0.7335, 0.6241, 0.0321, 0.6241, 0.0321, 0.6241, 0.0321, 0.6241, 0.0321, 0.6241, 0.671, 0.6241, 0.671, 0.6241, 0.671, 0.6241, 0.671, 0.6241, 0.7179, 0.6241, 0.7179, 0.6241, 0.704, 0.6241, 0.704, 0.6241, 0.1085, 0.6241, 0.1085, 0.6241, 0.1085, 0.6241, 0.1085, 0.6241, 0.04773, 0.6241, 0.04773, 0.6241, 0.04773, 0.6241, 0.04773, 0.6259, 0.704, 0.6259, 0.704, 0.6259, 0.7179, 0.6259, 0.7179, 0.6241, 0.6085, 0.6241, 0.5946, 0.6241, 0.5946, 0.6241, 0.6085, 0.6241, 0.06165, 0.6241, 0.04773, 0.6241, 0.04773, 0.6241, 0.06165, 0.6241, 0.7023, 0.6241, 0.7023, 0.6241, 0.6884, 0.6241, 0.6884, 0.6241, 0.2196, 0.6241, 0.2196, 0.6241, 0.2196, 0.6241, 0.2196, 0.625, 0.5148, 0.625, 0.5, 0.625, 0.5, 0.625, 0.5148, 0.6259, 0.6884, 0.6259, 0.6884, 0.6259, 0.7023, 0.6259, 0.7023, 0.6259, 0.5321, 0.8741, 0.5321, 0.8741, 0.5321, 0.6259, 0.5321, 0.6241, 0.1727, 0.6241, 0.1866, 0.6241, 0.1866, 0.6241, 0.1727, 0.6241, 0.6866, 0.6241, 0.6866, 0.6241, 0.6727, 0.6241, 0.6727, 0.8741, 0.546, 0.6259, 0.546, 0.6259, 0.546, 0.8741, 0.546, 0.6241, 0.5477, 0.6241, 0.5477, 0.6241, 0.5477, 0.6241, 0.5477, 0.6259, 0.6727, 0.6259, 0.6727, 0.6259, 0.6866, 0.6259, 0.6866, 0.6241, 0.5304, 0.6241, 0.5304, 0.6241, 0.5304, 0.6241, 0.5304, 0.6241, 0.671, 0.6241, 0.671, 0.6241, 0.6571, 0.6241, 0.6571, 0.6241, 0.1102, 0.6241, 0.1102, 0.6241, 0.1102, 0.6241, 0.1102, 0.6259, 0.6571, 0.6259, 0.6571, 0.6259, 0.671, 0.6259, 0.671, 0.6241, 0.01648, 0.6241, 0.01648, 0.6241, 0.01648, 0.6241, 0.01648, 0.6241, 0.6554, 0.6241, 0.6554, 0.6241, 0.6415, 0.6241, 0.6415, 0.6241, 0.671, 0.6241, 0.6571, 0.6241, 0.6571, 0.6241, 0.671, 0.6259, 0.6415, 0.6259, 0.6415, 0.6259, 0.6554, 0.6259, 0.6554, 0.8741, 0.5616, 0.6259, 0.5616, 0.6259, 0.5616, 0.8741, 0.5616, 0.6241, 0.6398, 0.6241, 0.6398, 0.6241, 0.6259, 0.6241, 0.6259, 0.6259, 0.5946, 0.8741, 0.5946, 0.8741, 0.5946, 0.6259, 0.5946, 0.6259, 0.6259, 0.6259, 0.6259, 0.6259, 0.6398, 0.6259, 0.6398, 0.8741, 0.5773, 0.6259, 0.5773, 0.6259, 0.5773, 0.8741, 0.5773, 0.6241, 0.6241, 0.6241, 0.6241, 0.6241, 0.6102, 0.6241, 0.6102, 0.6259, 0.5304, 0.8741, 0.5304, 0.8741, 0.5304, 0.6259, 0.5304, 0.6259, 0.6102, 0.6259, 0.6102, 0.6259, 0.6241, 0.6259, 0.6241, 0.6259, 0.546, 0.8741, 0.546, 0.8741, 0.546, 0.6259, 0.546, 0.6241, 0.6085, 0.6241, 0.6085, 0.6241, 0.5946, 0.6241, 0.5946, 0.8741, 0.5946, 0.6259, 0.5946, 0.6259, 0.5946, 0.8741, 0.5946, 0.6259, 0.5946, 0.6259, 0.5946, 0.6259, 0.6085, 0.6259, 0.6085, 0.6259, 0.5616, 0.8741, 0.5616, 0.8741, 0.5616, 0.6259, 0.5616, 0.6241, 0.5929, 0.6241, 0.5929, 0.6241, 0.579, 0.6241, 0.579, 0.6259, 0.6241, 0.8741, 0.6241, 0.8741, 0.6241, 0.6259, 0.6241, 0.6259, 0.579, 0.6259, 0.579, 0.6259, 0.5929, 0.6259, 0.5929, 0.8741, 0.6102, 0.6259, 0.6102, 0.6259, 0.6102, 0.8741, 0.6102, 0.6241, 0.5773, 0.6241, 0.5773, 0.6241, 0.5634, 0.6241, 0.5634, 0.8741, 0.6727, 0.6259, 0.6727, 0.6259, 0.6727, 0.8741, 0.6727, 0.6259, 0.5634, 0.6259, 0.5634, 0.6259, 0.5773, 0.6259, 0.5773, 0.6259, 0.6398, 0.8741, 0.6398, 0.8741, 0.6398, 0.6259, 0.6398, 0.6241, 0.5616, 0.6241, 0.5616, 0.6241, 0.5477, 0.6241, 0.5477, 0.8741, 0.7179, 0.8741, 0.704, 0.8741, 0.704, 0.8741, 0.7179, 0.6259, 0.5477, 0.6259, 0.5477, 0.6259, 0.5616, 0.6259, 0.5616, 0.6259, 0.671, 0.8741, 0.671, 0.8741, 0.671, 0.6259, 0.671, 0.6241, 0.546, 0.6241, 0.546, 0.6241, 0.5321, 0.6241, 0.5321, 0.6259, 0.7023, 0.8741, 0.7023, 0.8741, 0.7023, 0.6259, 0.7023, 0.6259, 0.5321, 0.6259, 0.5321, 0.6259, 0.546, 0.6259, 0.546, 0.6241, 0.04602, 0.6241, 0.0321, 0.6241, 0.0321, 0.6241, 0.04602, 0.6241, 0.5304, 0.6241, 0.5304, 0.6241, 0.5165, 0.6241, 0.5165, 0.6241, 0.07727, 0.6241, 0.06335, 0.6241, 0.06335, 0.6241, 0.07727, 0.6241, 0.1866, 0.6241, 0.1866, 0.6241, 0.1866, 0.6241, 0.1866, 0.875, 0.5148, 0.625, 0.5148, 0.625, 0.5148, 0.875, 0.5148, 0.8741, 0.5321, 0.6259, 0.5321, 0.6259, 0.5321, 0.8741, 0.5321, 0.8741, 0.5304, 0.6259, 0.5304, 0.6259, 0.5304, 0.8741, 0.5304, 0.8741, 0.579, 0.6259, 0.579, 0.6259, 0.579, 0.8741, 0.579, 0.875, 0.7352, 0.875, 0.7352, 0.875, 0.7352, 0.875, 0.7352, 0.6259, 0.5773, 0.8741, 0.5773, 0.8741, 0.5773, 0.6259, 0.5773, 0.6241, 0.5165, 0.6241, 0.5165, 0.6241, 0.5165, 0.6241, 0.5165, 0.6259, 0.6085, 0.8741, 0.6085, 0.8741, 0.6085, 0.6259, 0.6085, 0.6241, 0.6398, 0.6241, 0.6259, 0.6241, 0.6259, 0.6241, 0.6398, 0.8741, 0.6259, 0.6259, 0.6259, 0.6259, 0.6259, 0.8741, 0.6259, 0.6241, 0.6554, 0.6241, 0.6415, 0.6241, 0.6415, 0.6241, 0.6554, 0.8741, 0.6571, 0.6259, 0.6571, 0.6259, 0.6571, 0.8741, 0.6571, 0.6259, 0.5634, 0.8741, 0.5634, 0.8741, 0.5634, 0.6259, 0.5634, 0.6259, 0.6554, 0.8741, 0.6554, 0.8741, 0.6554, 0.6259, 0.6554, 0.6259, 0.579, 0.8741, 0.579, 0.8741, 0.579, 0.6259, 0.579, 0.6241, 0.0304, 0.6241, 0.01648, 0.6241, 0.01648, 0.6241, 0.0304, 0.6241, 0.2023, 0.6241, 0.1884, 0.6241, 0.1884, 0.6241, 0.2023, 0.8741, 0.6884, 0.6259, 0.6884, 0.6259, 0.6884, 0.8741, 0.6884, 0.6241, 0.6866, 0.6241, 0.6727, 0.6241, 0.6727, 0.6241, 0.6866, 0.8741, 0.704, 0.6259, 0.704, 0.6259, 0.704, 0.8741, 0.704, 0.6241, 0.2179, 0.6241, 0.204, 0.6241, 0.204, 0.6241, 0.2179, 0.8741, 0.7023, 0.8741, 0.6884, 0.8741, 0.6884, 0.8741, 0.7023, 0.6259, 0.7196, 0.8741, 0.7196, 0.8741, 0.7335, 0.6259, 0.7335, 0.8741, 0.6866, 0.8741, 0.6727, 0.8741, 0.6727, 0.8741, 0.6866, 0.625, 0.7352, 0.875, 0.7352, 0.875, 0.75, 0.625, 0.75, 0.6259, 0.7179, 0.8741, 0.7179, 0.8741, 0.7179, 0.6259, 0.7179, 0.6259, 0.5634, 0.8741, 0.5634, 0.8741, 0.5773, 0.6259, 0.5773, 0.6259, 0.7335, 0.8741, 0.7335, 0.8741, 0.7335, 0.6259, 0.7335, 0.6259, 0.5165, 0.8741, 0.5165, 0.8741, 0.5304, 0.6259, 0.5304, 0.8741, 0.6554, 0.8741, 0.6415, 0.8741, 0.6415, 0.8741, 0.6554, 0.6259, 0.6415, 0.8741, 0.6415, 0.8741, 0.6554, 0.6259, 0.6554, 0.6241, 0.1241, 0.6241, 0.1102, 0.6241, 0.1102, 0.6241, 0.1241, 0.6259, 0.5946, 0.8741, 0.5946, 0.8741, 0.6085, 0.6259, 0.6085, 0.6241, 0.1398, 0.6241, 0.1259, 0.6241, 0.1259, 0.6241, 0.1398, 0.6241, 0.2335, 0.6241, 0.2196, 0.6241, 0.2196, 0.6241, 0.2335, 0.8741, 0.5929, 0.8741, 0.579, 0.8741, 0.579, 0.8741, 0.5929, 0.6259, 0.6727, 0.8741, 0.6727, 0.8741, 0.6866, 0.6259, 0.6866, 0.8741, 0.5773, 0.8741, 0.5634, 0.8741, 0.5634, 0.8741, 0.5773, 0.8741, 0.5616, 0.8741, 0.5477, 0.8741, 0.5477, 0.8741, 0.5616, 0.6241, 0.2023, 0.6241, 0.1884, 0.6241, 0.1884, 0.6241, 0.2023, 0.6241, 0.2179, 0.6241, 0.204, 0.6241, 0.204, 0.6241, 0.2179, 0.8741, 0.546, 0.8741, 0.5321, 0.8741, 0.5321, 0.8741, 0.546, 0.6241, 0.1554, 0.6241, 0.1415, 0.6241, 0.1415, 0.6241, 0.1554, 0.6259, 0.704, 0.8741, 0.704, 0.8741, 0.7179, 0.6259, 0.7179, 0.6241, 0.171, 0.6241, 0.1571, 0.6241, 0.1571, 0.6241, 0.171, 0.6259, 0.6884, 0.8741, 0.6884, 0.8741, 0.7023, 0.6259, 0.7023, 0.8741, 0.6398, 0.8741, 0.6259, 0.8741, 0.6259, 0.8741, 0.6398, 0.6259, 0.6259, 0.8741, 0.6259, 0.8741, 0.6398, 0.6259, 0.6398, 0.8741, 0.6241, 0.8741, 0.6102, 0.8741, 0.6102, 0.8741, 0.6241, 0.6259, 0.6102, 0.8741, 0.6102, 0.8741, 0.6241, 0.6259, 0.6241, 0.8741, 0.671, 0.8741, 0.6571, 0.8741, 0.6571, 0.8741, 0.671, 0.6259, 0.5477, 0.8741, 0.5477, 0.8741, 0.5616, 0.6259, 0.5616, 0.6241, 0.0929, 0.6241, 0.07898, 0.6241, 0.07898, 0.6241, 0.0929, 0.6259, 0.5321, 0.8741, 0.5321, 0.8741, 0.546, 0.6259, 0.546, 0.8741, 0.7196, 0.6259, 0.7196, 0.6259, 0.7196, 0.8741, 0.7196, 0.6259, 0.5165, 0.6259, 0.5165, 0.6259, 0.5304, 0.6259, 0.5304, 0.625, 0.7352, 0.625, 0.7352, 0.625, 0.7352, 0.625, 0.7352, 0.6259, 0.6259, 0.8741, 0.6259, 0.8741, 0.6259, 0.6259, 0.6259, 0.6241, 0.7179, 0.6241, 0.704, 0.6241, 0.704, 0.6241, 0.7179, 0.8741, 0.6241, 0.6259, 0.6241, 0.6259, 0.6241, 0.8741, 0.6241, 0.6241, 0.1884, 0.6241, 0.1884, 0.6241, 0.1884, 0.6241, 0.1884, 0.6241, 0.6085, 0.6241, 0.6085, 0.6241, 0.6085, 0.6241, 0.6085, 0.6259, 0.6415, 0.8741, 0.6415, 0.8741, 0.6415, 0.6259, 0.6415, 0.6241, 0.7335, 0.6241, 0.7196, 0.6241, 0.7196, 0.6241, 0.7335, 0.6241, 0.5946, 0.6241, 0.5946, 0.6241, 0.5946, 0.6241, 0.5946, 0.6241, 0.0946, 0.6241, 0.0946, 0.6241, 0.0946, 0.6241, 0.0946, 0.8741, 0.6398, 0.6259, 0.6398, 0.6259, 0.6398, 0.8741, 0.6398, 0.6241, 0.171, 0.6241, 0.171, 0.6241, 0.171, 0.6241, 0.171, 0.6259, 0.6571, 0.8741, 0.6571, 0.8741, 0.6571, 0.6259, 0.6571, 0.6241, 0.7179, 0.6241, 0.7179, 0.6241, 0.7179, 0.6241, 0.7179, 0.8741, 0.7196, 0.8741, 0.7335, 0.8741, 0.7335, 0.8741, 0.7196, 0.8741, 0.6554, 0.6259, 0.6554, 0.6259, 0.6554, 0.8741, 0.6554, 0.6241, 0.01648, 0.6241, 0.0304, 0.6241, 0.0304, 0.6241, 0.01648, 0.6259, 0.6727, 0.8741, 0.6727, 0.8741, 0.6727, 0.6259, 0.6727, 0.8741, 0.704, 0.8741, 0.7179, 0.8741, 0.7179, 0.8741, 0.704, 0.8741, 0.671, 0.6259, 0.671, 0.6259, 0.671, 0.8741, 0.671, 0.6241, 0.1727, 0.6241, 0.1727, 0.6241, 0.1727, 0.6241, 0.1727, 0.6241, 0.7196, 0.6241, 0.7196, 0.6241, 0.7196, 0.6241, 0.7196, 0.6241, 0.07727, 0.6241, 0.07727, 0.6241, 0.07727, 0.6241, 0.07727, 0.6241, 0.0321, 0.6241, 0.04602, 0.6241, 0.04602, 0.6241, 0.0321, 0.6259, 0.6884, 0.8741, 0.6884, 0.8741, 0.6884, 0.6259, 0.6884, 0.8741, 0.6884, 0.8741, 0.7023, 0.8741, 0.7023, 0.8741, 0.6884, 0.8741, 0.6866, 0.6259, 0.6866, 0.6259, 0.6866, 0.8741, 0.6866, 0.6241, 0.1554, 0.6241, 0.1554, 0.6241, 0.1554, 0.6241, 0.1554, 0.6241, 0.5929, 0.6241, 0.5929, 0.6241, 0.5929, 0.6241, 0.5929, 0.6259, 0.5304, 0.6259, 0.5165, 0.6259, 0.5165, 0.6259, 0.5304, 0.6241, 0.04773, 0.6241, 0.06165, 0.6241, 0.06165, 0.6241, 0.04773, 0.6259, 0.704, 0.8741, 0.704, 0.8741, 0.704, 0.6259, 0.704, 0.6241, 0.579, 0.6241, 0.579, 0.6241, 0.579, 0.6241, 0.579, 0.6241, 0.5165, 0.6241, 0.5304, 0.6241, 0.5304, 0.6241, 0.5165, 0.8741, 0.6727, 0.8741, 0.6866, 0.8741, 0.6866, 0.8741, 0.6727, 0.8741, 0.7023, 0.6259, 0.7023, 0.6259, 0.7023, 0.8741, 0.7023, 0.6259, 0.546, 0.6259, 0.5321, 0.6259, 0.5321, 0.6259, 0.546, 0.6241, 0.06335, 0.6241, 0.07727, 0.6241, 0.07727, 0.6241, 0.06335, 0.6259, 0.7196, 0.8741, 0.7196, 0.8741, 0.7196, 0.6259, 0.7196, 0.6241, 0.7023, 0.6241, 0.7023, 0.6241, 0.7023, 0.6241, 0.7023, 0.6241, 0.5321, 0.6241, 0.546, 0.6241, 0.546, 0.6241, 0.5321, 0.6241, 0.07898, 0.6241, 0.07898, 0.6241, 0.07898, 0.6241, 0.07898, 0.8741, 0.6571, 0.8741, 0.671, 0.8741, 0.671, 0.8741, 0.6571, 0.8741, 0.7179, 0.6259, 0.7179, 0.6259, 0.7179, 0.8741, 0.7179, 0.6241, 0.1571, 0.6241, 0.1571, 0.6241, 0.1571, 0.6241, 0.1571, 0.6259, 0.5616, 0.6259, 0.5477, 0.6259, 0.5477, 0.6259, 0.5616, 0.6241, 0.07898, 0.6241, 0.0929, 0.6241, 0.0929, 0.6241, 0.07898, 0.625, 0.5, 0.875, 0.5, 0.875, 0.5, 0.625, 0.5, 0.625, 0.7352, 0.875, 0.7352, 0.875, 0.7352, 0.625, 0.7352, 0.6241, 0.5477, 0.6241, 0.5616, 0.6241, 0.5616, 0.6241, 0.5477, 0.8741, 0.6415, 0.8741, 0.6554, 0.8741, 0.6554, 0.8741, 0.6415, 0.8741, 0.7335, 0.6259, 0.7335, 0.6259, 0.7335, 0.8741, 0.7335, 0.6241, 0.704, 0.6241, 0.704, 0.6241, 0.704, 0.6241, 0.704, 0.6259, 0.5773, 0.6259, 0.5634, 0.6259, 0.5634, 0.6259, 0.5773, 0.6241, 0.0946, 0.6241, 0.1085, 0.6241, 0.1085, 0.6241, 0.0946, 0.6241, 0.5634, 0.6241, 0.5773, 0.6241, 0.5773, 0.6241, 0.5634, 0.8741, 0.6259, 0.8741, 0.6398, 0.8741, 0.6398, 0.8741, 0.6259, 0.6241, 0.5773, 0.6241, 0.5773, 0.6241, 0.5773, 0.6241, 0.5773, 0.6259, 0.5929, 0.6259, 0.579, 0.6259, 0.579, 0.6259, 0.5929, 0.6241, 0.06165, 0.6241, 0.06165, 0.6241, 0.06165, 0.6241, 0.06165, 0.6241, 0.1102, 0.6241, 0.1241, 0.6241, 0.1241, 0.6241, 0.1102, 0.875, 0.75, 0.625, 0.75, 0.625, 0.75, 0.875, 0.75, 0.6241, 0.1398, 0.6241, 0.1398, 0.6241, 0.1398, 0.6241, 0.1398, 0.6241, 0.5634, 0.6241, 0.5634, 0.6241, 0.5634, 0.6241, 0.5634, 0.6241, 0.579, 0.6241, 0.5929, 0.6241, 0.5929, 0.6241, 0.579, 0.8741, 0.6102, 0.8741, 0.6241, 0.8741, 0.6241, 0.8741, 0.6102, 0.6259, 0.6085, 0.6259, 0.5946, 0.6259, 0.5946, 0.6259, 0.6085, 0.6241, 0.1259, 0.6241, 0.1398, 0.6241, 0.1398, 0.6241, 0.1259, 0.6241, 0.6866, 0.6241, 0.6866, 0.6241, 0.6866, 0.6241, 0.6866, 0.6241, 0.5946, 0.6241, 0.6085, 0.6241, 0.6085, 0.6241, 0.5946, 0.8741, 0.5946, 0.8741, 0.6085, 0.8741, 0.6085, 0.8741, 0.5946, 0.6259, 0.6241, 0.6259, 0.6102, 0.6259, 0.6102, 0.6259, 0.6241, 0.6241, 0.1415, 0.6241, 0.1554, 0.6241, 0.1554, 0.6241, 0.1415, 0.6241, 0.1415, 0.6241, 0.1415, 0.6241, 0.1415, 0.6241, 0.1415, 0.875, 0.5, 0.875, 0.5148, 0.875, 0.5148, 0.875, 0.5, 0.6241, 0.6102, 0.6241, 0.6241, 0.6241, 0.6241, 0.6241, 0.6102, 0.6241, 0.06335, 0.6241, 0.06335, 0.6241, 0.06335, 0.6241, 0.06335, 0.8741, 0.579, 0.8741, 0.5929, 0.8741, 0.5929, 0.8741, 0.579, 0.6241, 0.0304, 0.6241, 0.01648, 0.6241, 0.01648, 0.6241, 0.0304, 0.6241, 0.6884, 0.6241, 0.6884, 0.6241, 0.6884, 0.6241, 0.6884, 0.6259, 0.6398, 0.6259, 0.6259, 0.6259, 0.6259, 0.6259, 0.6398, 0.6241, 0.1571, 0.6241, 0.171, 0.6241, 0.171, 0.6241, 0.1571, 0.875, 0.7352, 0.875, 0.75, 0.875, 0.75, 0.875, 0.7352, 0.6241, 0.6259, 0.6241, 0.6398, 0.6241, 0.6398, 0.6241, 0.6259, 0.8741, 0.5634, 0.8741, 0.5773, 0.8741, 0.5773, 0.8741, 0.5634, 0.6241, 0.04602, 0.6241, 0.0321, 0.6241, 0.0321, 0.6241, 0.04602])
me_cube_001.materials.append(mat_wood)
me_cube_001.use_remesh_preserve_volume = False
me_cube_001.use_remesh_preserve_attributes = False
me_cube_001.use_mirror_vertex_groups = False
me_cube_001.update()
me_cube_005 = bpy.data.meshes.new('Cube.005')
me_cube_005.from_pydata([(-1.0, -1.0, -1.0), (-1.0, -1.0, 0.9629), (-1.0, 1.0, -1.0), (-1.0, 1.0, 0.9629), (1.0, -1.0, -1.0), (1.0, -1.0, 1.0), (1.0, 1.0, -1.0), (1.0, 1.0, 1.0), (-1.0, -1.0, 0.9395), (-1.0, 1.0, 0.9395), (1.0, 1.0, 0.9395), (1.0, -1.0, 0.9395), (0.277, 1.0, -1.0), (0.277, 1.0, 0.9993), (0.277, -1.0, -1.0), (0.277, -1.0, 0.9993), (0.277, -1.0, 0.9395), (0.277, 1.0, 0.9395)], [], [(8, 1, 3, 9), (17, 13, 7, 10), (10, 7, 5, 11), (16, 15, 1, 8), (12, 6, 4, 14), (13, 3, 1, 15), (14, 16, 8, 0), (6, 10, 11, 4), (12, 17, 10, 6), (0, 8, 9, 2), (2, 9, 17, 12), (4, 11, 16, 14), (7, 13, 15, 5), (2, 12, 14, 0), (11, 5, 15, 16), (9, 3, 13, 17)])
_uv = me_cube_005.uv_layers.new(name='UVMap')
_uv.uv.foreach_set('vector', [0.6174, 0.0, 0.625, 0.0, 0.625, 0.25, 0.6174, 0.25, 0.6174, 0.4096, 0.625, 0.4096, 0.625, 0.5, 0.6174, 0.5, 0.6174, 0.5, 0.625, 0.5, 0.625, 0.75, 0.6174, 0.75, 0.6174, 0.8404, 0.625, 0.8404, 0.625, 1.0, 0.6174, 1.0, 0.2846, 0.5, 0.375, 0.5, 0.375, 0.75, 0.2846, 0.75, 0.7154, 0.5, 0.875, 0.5, 0.875, 0.75, 0.7154, 0.75, 0.375, 0.8404, 0.6174, 0.8404, 0.6174, 1.0, 0.375, 1.0, 0.375, 0.5, 0.6174, 0.5, 0.6174, 0.75, 0.375, 0.75, 0.375, 0.4096, 0.6174, 0.4096, 0.6174, 0.5, 0.375, 0.5, 0.375, 0.0, 0.6174, 0.0, 0.6174, 0.25, 0.375, 0.25, 0.375, 0.25, 0.6174, 0.25, 0.6174, 0.4096, 0.375, 0.4096, 0.375, 0.75, 0.6174, 0.75, 0.6174, 0.8404, 0.375, 0.8404, 0.625, 0.5, 0.7154, 0.5, 0.7154, 0.75, 0.625, 0.75, 0.125, 0.5, 0.2846, 0.5, 0.2846, 0.75, 0.125, 0.75, 0.6174, 0.75, 0.625, 0.75, 0.625, 0.8404, 0.6174, 0.8404, 0.6174, 0.25, 0.625, 0.25, 0.625, 0.4096, 0.6174, 0.4096])
me_cube_005.materials.append(mat_wood)
me_cube_005.use_remesh_preserve_volume = False
me_cube_005.use_remesh_preserve_attributes = False
me_cube_005.use_mirror_vertex_groups = False
me_cube_005.update()
me_cube_008 = bpy.data.meshes.new('Cube.008')
me_cube_008.from_pydata([(-1.0, -1.0, -1.0), (-1.0, -1.0, 0.9629), (-1.0, 1.0, -1.0), (-1.0, 1.0, 0.9629), (1.0, -1.0, -1.0), (1.0, -1.0, 1.0), (1.0, 1.0, -1.0), (1.0, 1.0, 1.0), (-1.0, -1.0, 0.9395), (-1.0, 1.0, 0.9395), (1.0, 1.0, 0.9395), (1.0, -1.0, 0.9395), (0.277, 1.0, -1.0), (0.277, 1.0, 0.9993), (0.277, -1.0, -1.0), (0.277, -1.0, 0.9993), (0.277, -1.0, 0.9395), (0.277, 1.0, 0.9395)], [], [(8, 1, 3, 9), (17, 13, 7, 10), (10, 7, 5, 11), (16, 15, 1, 8), (12, 6, 4, 14), (13, 3, 1, 15), (14, 16, 8, 0), (6, 10, 11, 4), (12, 17, 10, 6), (0, 8, 9, 2), (2, 9, 17, 12), (4, 11, 16, 14), (7, 13, 15, 5), (2, 12, 14, 0), (11, 5, 15, 16), (9, 3, 13, 17)])
_uv = me_cube_008.uv_layers.new(name='UVMap')
_uv.uv.foreach_set('vector', [0.6174, 0.0, 0.625, 0.0, 0.625, 0.25, 0.6174, 0.25, 0.6174, 0.4096, 0.625, 0.4096, 0.625, 0.5, 0.6174, 0.5, 0.6174, 0.5, 0.625, 0.5, 0.625, 0.75, 0.6174, 0.75, 0.6174, 0.8404, 0.625, 0.8404, 0.625, 1.0, 0.6174, 1.0, 0.2846, 0.5, 0.375, 0.5, 0.375, 0.75, 0.2846, 0.75, 0.7154, 0.5, 0.875, 0.5, 0.875, 0.75, 0.7154, 0.75, 0.375, 0.8404, 0.6174, 0.8404, 0.6174, 1.0, 0.375, 1.0, 0.375, 0.5, 0.6174, 0.5, 0.6174, 0.75, 0.375, 0.75, 0.375, 0.4096, 0.6174, 0.4096, 0.6174, 0.5, 0.375, 0.5, 0.375, 0.0, 0.6174, 0.0, 0.6174, 0.25, 0.375, 0.25, 0.375, 0.25, 0.6174, 0.25, 0.6174, 0.4096, 0.375, 0.4096, 0.375, 0.75, 0.6174, 0.75, 0.6174, 0.8404, 0.375, 0.8404, 0.625, 0.5, 0.7154, 0.5, 0.7154, 0.75, 0.625, 0.75, 0.125, 0.5, 0.2846, 0.5, 0.2846, 0.75, 0.125, 0.75, 0.6174, 0.75, 0.625, 0.75, 0.625, 0.8404, 0.6174, 0.8404, 0.6174, 0.25, 0.625, 0.25, 0.625, 0.4096, 0.6174, 0.4096])
me_cube_008.materials.append(mat_wood)
me_cube_008.use_remesh_preserve_volume = False
me_cube_008.use_remesh_preserve_attributes = False
me_cube_008.use_mirror_vertex_groups = False
me_cube_008.update()
me_cube_009 = bpy.data.meshes.new('Cube.009')
me_cube_009.from_pydata([(-1.0, -1.0, -1.0), (-1.0, -1.0, 0.9629), (-1.0, 1.0, -1.0), (-1.0, 1.0, 0.9629), (1.0, -1.0, -1.0), (1.0, -1.0, 1.0), (1.0, 1.0, -1.0), (1.0, 1.0, 1.0), (-1.0, -1.0, 0.9395), (-1.0, 1.0, 0.9395), (1.0, 1.0, 0.9395), (1.0, -1.0, 0.9395), (0.277, 1.0, -1.0), (0.277, 1.0, 0.9993), (0.277, -1.0, -1.0), (0.277, -1.0, 0.9993), (0.277, -1.0, 0.9395), (0.277, 1.0, 0.9395)], [], [(8, 1, 3, 9), (17, 13, 7, 10), (10, 7, 5, 11), (16, 15, 1, 8), (12, 6, 4, 14), (13, 3, 1, 15), (14, 16, 8, 0), (6, 10, 11, 4), (12, 17, 10, 6), (0, 8, 9, 2), (2, 9, 17, 12), (4, 11, 16, 14), (7, 13, 15, 5), (2, 12, 14, 0), (11, 5, 15, 16), (9, 3, 13, 17)])
_uv = me_cube_009.uv_layers.new(name='UVMap')
_uv.uv.foreach_set('vector', [0.6174, 0.0, 0.625, 0.0, 0.625, 0.25, 0.6174, 0.25, 0.6174, 0.4096, 0.625, 0.4096, 0.625, 0.5, 0.6174, 0.5, 0.6174, 0.5, 0.625, 0.5, 0.625, 0.75, 0.6174, 0.75, 0.6174, 0.8404, 0.625, 0.8404, 0.625, 1.0, 0.6174, 1.0, 0.2846, 0.5, 0.375, 0.5, 0.375, 0.75, 0.2846, 0.75, 0.7154, 0.5, 0.875, 0.5, 0.875, 0.75, 0.7154, 0.75, 0.375, 0.8404, 0.6174, 0.8404, 0.6174, 1.0, 0.375, 1.0, 0.375, 0.5, 0.6174, 0.5, 0.6174, 0.75, 0.375, 0.75, 0.375, 0.4096, 0.6174, 0.4096, 0.6174, 0.5, 0.375, 0.5, 0.375, 0.0, 0.6174, 0.0, 0.6174, 0.25, 0.375, 0.25, 0.375, 0.25, 0.6174, 0.25, 0.6174, 0.4096, 0.375, 0.4096, 0.375, 0.75, 0.6174, 0.75, 0.6174, 0.8404, 0.375, 0.8404, 0.625, 0.5, 0.7154, 0.5, 0.7154, 0.75, 0.625, 0.75, 0.125, 0.5, 0.2846, 0.5, 0.2846, 0.75, 0.125, 0.75, 0.6174, 0.75, 0.625, 0.75, 0.625, 0.8404, 0.6174, 0.8404, 0.6174, 0.25, 0.625, 0.25, 0.625, 0.4096, 0.6174, 0.4096])
me_cube_009.materials.append(mat_wood)
me_cube_009.use_remesh_preserve_volume = False
me_cube_009.use_remesh_preserve_attributes = False
me_cube_009.use_mirror_vertex_groups = False
me_cube_009.update()
me_cube_010 = bpy.data.meshes.new('Cube.010')
me_cube_010.from_pydata([(-1.0, -1.0, -1.0), (-1.0, -1.0, 0.9629), (-1.0, 1.0, -1.0), (-1.0, 1.0, 0.9629), (1.0, -1.0, -1.0), (1.0, -1.0, 1.0), (1.0, 1.0, -1.0), (1.0, 1.0, 1.0), (-1.0, -1.0, 0.9395), (-1.0, 1.0, 0.9395), (1.0, 1.0, 0.9395), (1.0, -1.0, 0.9395), (0.277, 1.0, -1.0), (0.277, 1.0, 0.9993), (0.277, -1.0, -1.0), (0.277, -1.0, 0.9993), (0.277, -1.0, 0.9395), (0.277, 1.0, 0.9395)], [], [(8, 1, 3, 9), (17, 13, 7, 10), (10, 7, 5, 11), (16, 15, 1, 8), (12, 6, 4, 14), (13, 3, 1, 15), (14, 16, 8, 0), (6, 10, 11, 4), (12, 17, 10, 6), (0, 8, 9, 2), (2, 9, 17, 12), (4, 11, 16, 14), (7, 13, 15, 5), (2, 12, 14, 0), (11, 5, 15, 16), (9, 3, 13, 17)])
_uv = me_cube_010.uv_layers.new(name='UVMap')
_uv.uv.foreach_set('vector', [0.6174, 0.0, 0.625, 0.0, 0.625, 0.25, 0.6174, 0.25, 0.6174, 0.4096, 0.625, 0.4096, 0.625, 0.5, 0.6174, 0.5, 0.6174, 0.5, 0.625, 0.5, 0.625, 0.75, 0.6174, 0.75, 0.6174, 0.8404, 0.625, 0.8404, 0.625, 1.0, 0.6174, 1.0, 0.2846, 0.5, 0.375, 0.5, 0.375, 0.75, 0.2846, 0.75, 0.7154, 0.5, 0.875, 0.5, 0.875, 0.75, 0.7154, 0.75, 0.375, 0.8404, 0.6174, 0.8404, 0.6174, 1.0, 0.375, 1.0, 0.375, 0.5, 0.6174, 0.5, 0.6174, 0.75, 0.375, 0.75, 0.375, 0.4096, 0.6174, 0.4096, 0.6174, 0.5, 0.375, 0.5, 0.375, 0.0, 0.6174, 0.0, 0.6174, 0.25, 0.375, 0.25, 0.375, 0.25, 0.6174, 0.25, 0.6174, 0.4096, 0.375, 0.4096, 0.375, 0.75, 0.6174, 0.75, 0.6174, 0.8404, 0.375, 0.8404, 0.625, 0.5, 0.7154, 0.5, 0.7154, 0.75, 0.625, 0.75, 0.125, 0.5, 0.2846, 0.5, 0.2846, 0.75, 0.125, 0.75, 0.6174, 0.75, 0.625, 0.75, 0.625, 0.8404, 0.6174, 0.8404, 0.6174, 0.25, 0.625, 0.25, 0.625, 0.4096, 0.6174, 0.4096])
me_cube_010.materials.append(mat_wood)
me_cube_010.use_remesh_preserve_volume = False
me_cube_010.use_remesh_preserve_attributes = False
me_cube_010.use_mirror_vertex_groups = False
me_cube_010.update()
me_cube_011 = bpy.data.meshes.new('Cube.011')
me_cube_011.from_pydata([(-1.0, -1.0, -1.0), (-1.0, -1.0, 0.9629), (-1.0, 1.0, -1.0), (-1.0, 1.0, 0.9629), (1.0, -1.0, -1.0), (1.0, -1.0, 1.0), (1.0, 1.0, -1.0), (1.0, 1.0, 1.0), (-1.0, -1.0, 0.9395), (-1.0, 1.0, 0.9395), (1.0, 1.0, 0.9395), (1.0, -1.0, 0.9395), (0.277, 1.0, -1.0), (0.277, 1.0, 0.9993), (0.277, -1.0, -1.0), (0.277, -1.0, 0.9993), (0.277, -1.0, 0.9395), (0.277, 1.0, 0.9395)], [], [(8, 1, 3, 9), (17, 13, 7, 10), (10, 7, 5, 11), (16, 15, 1, 8), (12, 6, 4, 14), (13, 3, 1, 15), (14, 16, 8, 0), (6, 10, 11, 4), (12, 17, 10, 6), (0, 8, 9, 2), (2, 9, 17, 12), (4, 11, 16, 14), (7, 13, 15, 5), (2, 12, 14, 0), (11, 5, 15, 16), (9, 3, 13, 17)])
_uv = me_cube_011.uv_layers.new(name='UVMap')
_uv.uv.foreach_set('vector', [0.6174, 0.0, 0.625, 0.0, 0.625, 0.25, 0.6174, 0.25, 0.6174, 0.4096, 0.625, 0.4096, 0.625, 0.5, 0.6174, 0.5, 0.6174, 0.5, 0.625, 0.5, 0.625, 0.75, 0.6174, 0.75, 0.6174, 0.8404, 0.625, 0.8404, 0.625, 1.0, 0.6174, 1.0, 0.2846, 0.5, 0.375, 0.5, 0.375, 0.75, 0.2846, 0.75, 0.7154, 0.5, 0.875, 0.5, 0.875, 0.75, 0.7154, 0.75, 0.375, 0.8404, 0.6174, 0.8404, 0.6174, 1.0, 0.375, 1.0, 0.375, 0.5, 0.6174, 0.5, 0.6174, 0.75, 0.375, 0.75, 0.375, 0.4096, 0.6174, 0.4096, 0.6174, 0.5, 0.375, 0.5, 0.375, 0.0, 0.6174, 0.0, 0.6174, 0.25, 0.375, 0.25, 0.375, 0.25, 0.6174, 0.25, 0.6174, 0.4096, 0.375, 0.4096, 0.375, 0.75, 0.6174, 0.75, 0.6174, 0.8404, 0.375, 0.8404, 0.625, 0.5, 0.7154, 0.5, 0.7154, 0.75, 0.625, 0.75, 0.125, 0.5, 0.2846, 0.5, 0.2846, 0.75, 0.125, 0.75, 0.6174, 0.75, 0.625, 0.75, 0.625, 0.8404, 0.6174, 0.8404, 0.6174, 0.25, 0.625, 0.25, 0.625, 0.4096, 0.6174, 0.4096])
me_cube_011.materials.append(mat_wood)
me_cube_011.use_remesh_preserve_volume = False
me_cube_011.use_remesh_preserve_attributes = False
me_cube_011.use_mirror_vertex_groups = False
me_cube_011.update()
me_cube_012 = bpy.data.meshes.new('Cube.012')
me_cube_012.from_pydata([(-1.0, -1.0, -1.0), (-1.0, -1.0, 0.9629), (-1.0, 1.0, -1.0), (-1.0, 1.0, 0.9629), (1.0, -1.0, -1.0), (1.0, -1.0, 1.0), (1.0, 1.0, -1.0), (1.0, 1.0, 1.0), (-1.0, -1.0, 0.9395), (-1.0, 1.0, 0.9395), (1.0, 1.0, 0.9395), (1.0, -1.0, 0.9395), (0.277, 1.0, -1.0), (0.277, 1.0, 0.9993), (0.277, -1.0, -1.0), (0.277, -1.0, 0.9993), (0.277, -1.0, 0.9395), (0.277, 1.0, 0.9395)], [], [(8, 1, 3, 9), (17, 13, 7, 10), (10, 7, 5, 11), (16, 15, 1, 8), (12, 6, 4, 14), (13, 3, 1, 15), (14, 16, 8, 0), (6, 10, 11, 4), (12, 17, 10, 6), (0, 8, 9, 2), (2, 9, 17, 12), (4, 11, 16, 14), (7, 13, 15, 5), (2, 12, 14, 0), (11, 5, 15, 16), (9, 3, 13, 17)])
_uv = me_cube_012.uv_layers.new(name='UVMap')
_uv.uv.foreach_set('vector', [0.6174, 0.0, 0.625, 0.0, 0.625, 0.25, 0.6174, 0.25, 0.6174, 0.4096, 0.625, 0.4096, 0.625, 0.5, 0.6174, 0.5, 0.6174, 0.5, 0.625, 0.5, 0.625, 0.75, 0.6174, 0.75, 0.6174, 0.8404, 0.625, 0.8404, 0.625, 1.0, 0.6174, 1.0, 0.2846, 0.5, 0.375, 0.5, 0.375, 0.75, 0.2846, 0.75, 0.7154, 0.5, 0.875, 0.5, 0.875, 0.75, 0.7154, 0.75, 0.375, 0.8404, 0.6174, 0.8404, 0.6174, 1.0, 0.375, 1.0, 0.375, 0.5, 0.6174, 0.5, 0.6174, 0.75, 0.375, 0.75, 0.375, 0.4096, 0.6174, 0.4096, 0.6174, 0.5, 0.375, 0.5, 0.375, 0.0, 0.6174, 0.0, 0.6174, 0.25, 0.375, 0.25, 0.375, 0.25, 0.6174, 0.25, 0.6174, 0.4096, 0.375, 0.4096, 0.375, 0.75, 0.6174, 0.75, 0.6174, 0.8404, 0.375, 0.8404, 0.625, 0.5, 0.7154, 0.5, 0.7154, 0.75, 0.625, 0.75, 0.125, 0.5, 0.2846, 0.5, 0.2846, 0.75, 0.125, 0.75, 0.6174, 0.75, 0.625, 0.75, 0.625, 0.8404, 0.6174, 0.8404, 0.6174, 0.25, 0.625, 0.25, 0.625, 0.4096, 0.6174, 0.4096])
me_cube_012.materials.append(mat_wood)
me_cube_012.use_remesh_preserve_volume = False
me_cube_012.use_remesh_preserve_attributes = False
me_cube_012.use_mirror_vertex_groups = False
me_cube_012.update()
me_cube_002 = bpy.data.meshes.new('Cube.002')
me_cube_002.from_pydata([(-1.0, -1.0, -1.0), (-1.0, -1.0, 1.0), (-1.0, 1.0, -1.0), (-1.0, 1.0, 1.0), (1.0, -1.0, -1.0), (1.0, -1.0, 1.0), (1.0, 1.0, -1.0), (1.0, 1.0, 1.0)], [], [(0, 1, 3, 2), (2, 3, 7, 6), (6, 7, 5, 4), (4, 5, 1, 0), (2, 6, 4, 0), (7, 3, 1, 5)])
_uv = me_cube_002.uv_layers.new(name='UVMap')
_uv.uv.foreach_set('vector', [0.375, 0.0, 0.625, 0.0, 0.625, 0.25, 0.375, 0.25, 0.375, 0.25, 0.625, 0.25, 0.625, 0.5, 0.375, 0.5, 0.375, 0.5, 0.625, 0.5, 0.625, 0.75, 0.375, 0.75, 0.375, 0.75, 0.625, 0.75, 0.625, 1.0, 0.375, 1.0, 0.125, 0.5, 0.375, 0.5, 0.375, 0.75, 0.125, 0.75, 0.625, 0.5, 0.875, 0.5, 0.875, 0.75, 0.625, 0.75])
me_cube_002.materials.append(mat_wood)
me_cube_002.use_remesh_preserve_volume = False
me_cube_002.use_remesh_preserve_attributes = False
me_cube_002.use_mirror_vertex_groups = False
me_cube_002.update()
me_cube_003 = bpy.data.meshes.new('Cube.003')
me_cube_003.from_pydata([(-1.0, -1.0, -1.0), (-1.0, -1.0, 1.0), (-1.0, 1.0, -1.0), (-1.0, 1.0, 1.0), (1.0, -1.0, -1.0), (1.0, -1.0, 1.0), (1.0, 1.0, -1.0), (1.0, 1.0, 1.0)], [], [(0, 1, 3, 2), (2, 3, 7, 6), (6, 7, 5, 4), (4, 5, 1, 0), (2, 6, 4, 0), (7, 3, 1, 5)])
_uv = me_cube_003.uv_layers.new(name='UVMap')
_uv.uv.foreach_set('vector', [0.375, 0.0, 0.625, 0.0, 0.625, 0.25, 0.375, 0.25, 0.375, 0.25, 0.625, 0.25, 0.625, 0.5, 0.375, 0.5, 0.375, 0.5, 0.625, 0.5, 0.625, 0.75, 0.375, 0.75, 0.375, 0.75, 0.625, 0.75, 0.625, 1.0, 0.375, 1.0, 0.125, 0.5, 0.375, 0.5, 0.375, 0.75, 0.125, 0.75, 0.625, 0.5, 0.875, 0.5, 0.875, 0.75, 0.625, 0.75])
me_cube_003.materials.append(mat_wood)
me_cube_003.use_remesh_preserve_volume = False
me_cube_003.use_remesh_preserve_attributes = False
me_cube_003.use_mirror_vertex_groups = False
me_cube_003.update()

# ---- objects
ob_light = bpy.data.objects.new('Light', light_light)
ob_camera = bpy.data.objects.new('Camera', cam_camera)
ob_jettydeck = bpy.data.objects.new('JettyDeck', me_cube_001)
ob_jettypostcurve = bpy.data.objects.new('JettyPostCurve', me_cube_005)
ob_jettypostcurve_001 = bpy.data.objects.new('JettyPostCurve.001', me_cube_008)
ob_jettypostcurve_002 = bpy.data.objects.new('JettyPostCurve.002', me_cube_009)
ob_jettypostcurve_003 = bpy.data.objects.new('JettyPostCurve.003', me_cube_010)
ob_jettypostcurve_004 = bpy.data.objects.new('JettyPostCurve.004', me_cube_011)
ob_jettypostcurve_005 = bpy.data.objects.new('JettyPostCurve.005', me_cube_012)
ob_cube = bpy.data.objects.new('Cube', me_cube_002)
ob_cube_001 = bpy.data.objects.new('Cube.001', me_cube_003)

# ---- transforms, parenting, visibility, modifiers, constraints
ob_light.location = (4.076, 1.005, 5.904)
ob_light.rotation_euler = (0.6503, 0.05522, 1.866)
ob_light.lock_rotations_4d = False
ob_light.empty_display_type = 'ARROWS'
ob_light.color = (0.0, 0.0, 0.0, 0.0)
ob_light.lineart.crease_threshold = 0.0
ob_camera.location = (7.359, -6.926, 4.958)
ob_camera.rotation_euler = (1.109, 0.0, 0.8149)
ob_camera.lock_rotations_4d = False
ob_camera.empty_display_type = 'ARROWS'
ob_camera.color = (0.0, 0.0, 0.0, 0.0)
ob_camera.display_type = 'WIRE'
ob_camera.lineart.crease_threshold = 0.0
ob_jettydeck.location = (0.0, 0.0, 0.0)
ob_jettydeck.scale = (1.915, 5.0, 0.144)
ob_jettydeck.lineart.crease_threshold = 0.0
ob_jettypostcurve.location = (-1.901, -5.0, -2.6)
ob_jettypostcurve.scale = (0.162, 0.162, 3.027)
ob_jettypostcurve.lineart.crease_threshold = 0.0
ob_jettypostcurve_001.location = (-1.901, 0.0, -2.6)
ob_jettypostcurve_001.scale = (0.162, 0.162, 3.027)
ob_jettypostcurve_001.lineart.crease_threshold = 0.0
ob_jettypostcurve_002.location = (-1.901, 5.0, -2.6)
ob_jettypostcurve_002.scale = (0.162, 0.162, 3.027)
ob_jettypostcurve_002.lineart.crease_threshold = 0.0
ob_jettypostcurve_003.location = (1.912, 5.0, -2.6)
ob_jettypostcurve_003.rotation_euler = (0.0, -0.0, 3.142)
ob_jettypostcurve_003.scale = (0.162, 0.162, 3.027)
ob_jettypostcurve_003.lineart.crease_threshold = 0.0
ob_jettypostcurve_004.location = (1.912, -1.048e-09, -2.6)
ob_jettypostcurve_004.rotation_euler = (0.0, -0.0, 3.142)
ob_jettypostcurve_004.scale = (0.162, 0.162, 3.027)
ob_jettypostcurve_004.lineart.crease_threshold = 0.0
ob_jettypostcurve_005.location = (1.948, -5.0, -2.6)
ob_jettypostcurve_005.rotation_euler = (0.0, -0.0, 3.142)
ob_jettypostcurve_005.scale = (0.162, 0.162, 3.027)
ob_jettypostcurve_005.lineart.crease_threshold = 0.0
ob_cube.location = (-1.222, 0.001639, 0.0)
ob_cube.scale = (0.2772, 5.023, 0.1133)
ob_cube.lineart.crease_threshold = 0.0
ob_cube_001.location = (1.288, 0.001639, 0.0)
ob_cube_001.scale = (0.2772, 5.023, 0.1133)
ob_cube_001.lineart.crease_threshold = 0.0

# ---- collection membership
col_collection.objects.link(ob_light)
col_collection.objects.link(ob_camera)
col_jetty.objects.link(ob_jettydeck)
col_jetty.objects.link(ob_jettypostcurve)
col_jetty.objects.link(ob_jettypostcurve_001)
col_jetty.objects.link(ob_jettypostcurve_002)
col_jetty.objects.link(ob_jettypostcurve_003)
col_jetty.objects.link(ob_jettypostcurve_004)
col_jetty.objects.link(ob_jettypostcurve_005)
col_jetty.objects.link(ob_cube)
col_jetty.objects.link(ob_cube_001)

# ---- scene / render settings (as saved in the file)
scene.camera = ob_camera
scene.frame_start = 1; scene.frame_end = 250; scene.frame_set(0)
scene.render.engine = 'BLENDER_EEVEE_NEXT'
scene.cycles.use_denoising = False
scene.cycles.samples = 128
scene.cycles.sampling_pattern = 'TABULATED_SOBOL'
scene.cycles.use_adaptive_sampling = False
scene.cycles.use_light_tree = False
scene.view_settings.view_transform = 'Filmic'
bpy.context.view_layer.update()
